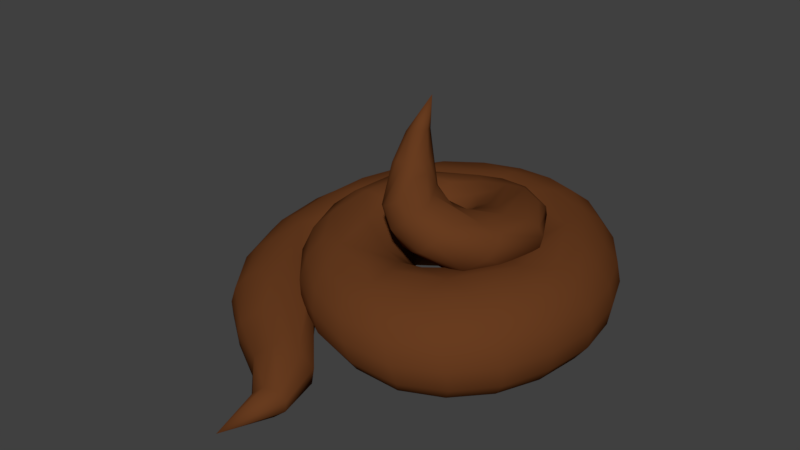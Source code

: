 # Source: Bajj.blend  (saved by Blender 2.79.0; exported with 4.5.12 LTS)
import bpy
from mathutils import Matrix  # noqa: F401  (used for matrix-valued properties, if any)

bpy.ops.wm.read_factory_settings(use_empty=True)
scene = bpy.context.scene
scene.name = 'Scene'

# ---- collections
col_collection_1 = bpy.data.collections.new('Collection 1'); scene.collection.children.link(col_collection_1)

# ---- materials (node trees are filled in below, after node groups)
mat_material = bpy.data.materials.new('Material')
mat_material.alpha_threshold = 0.0
mat_material.roughness = 0.5
mat_material.line_color = (0.0, 0.0, 0.0, 1.0)

# ---- material node trees
mat_material.use_nodes = True; mat_material.node_tree.nodes.clear()
_N = mat_material.node_tree.nodes; _L = mat_material.node_tree.links
n0 = _N.new('ShaderNodeOutputMaterial'); n0.name = 'Material Output'; n0.location = (300, 300)
n1 = _N.new('ShaderNodeBsdfDiffuse'); n1.name = 'Diffuse BSDF'; n1.location = (10, 300)
n1.inputs[0].default_value = (0.1376, 0.04487, 0.01388, 1.0)
_L.new(n1.outputs[0], n0.inputs[0])
n0.is_active_output = True

# ---- world
world_world = bpy.data.worlds.new('World'); scene.world = world_world
world_world.color = (0.05088, 0.05088, 0.05088)
world_world.use_sun_shadow = False
world_world.sun_shadow_jitter_overblur = 0.0
world_world.cycles.sampling_method = 'MANUAL'

# ---- meshes
me_cube = bpy.data.meshes.new('Cube')
me_cube.from_pydata([(-0.1556, -0.1385, 0.8681), (-0.04235, -0.1996, 0.9043), (-0.005045, -0.1688, 0.9153), (0.02214, -0.1089, 0.9117), (-0.005087, -0.03759, 0.9039), (-0.06825, 0.000492, 0.8745), (-0.1345, -0.01271, 0.8425), (0.1609, -0.2778, 0.7858), (0.4337, -0.01512, 0.453), (0.4841, 0.1061, 0.6338), (0.09049, -0.1228, 0.4914), (0.2175, 0.2888, 0.3684), (0.1697, 0.4639, 0.5811), (0.1103, -0.06598, 0.4667), (-0.08977, 0.2198, 0.251), (-0.294, 0.3007, 0.3367), (-0.2849, 0.3868, 0.4481), (-0.1368, 0.4158, 0.5948), (0.02047, 0.3002, 0.6529), (0.04292, 0.1347, 0.5788), (0.02547, 0.04949, 0.4495), (-0.4699, -0.1122, 0.2352), (-0.552, -0.05608, 0.3854), (-0.506, 0.07777, 0.5519), (-0.1002, 0.01369, 0.4475), (-0.2103, -0.2404, 0.1039), (-0.3835, -0.3687, 0.1606), (-0.4558, -0.4672, 0.316), (-0.4859, -0.3396, 0.4885), (-0.2063, -0.03161, 0.5564), (-0.1007, -0.05605, 0.4047), (-0.146, -0.5281, 0.07909), (-0.1256, -0.6986, 0.2239), (-0.1914, -0.6437, 0.4049), (-0.1044, -1.334, 0.05476), (-0.08024, -0.8648, 0.233), (-0.1969, -0.9012, 0.2457), (-0.2748, -0.9493, 0.1692), (-0.2731, -0.9683, 0.07217), (-0.2026, -0.9469, 0.002438), (-0.1079, -0.8926, 0.008464), (-0.0252, -0.8477, 0.07757), (-0.3481, -0.4938, 0.1338), (-0.4426, -0.5736, 0.03293), (-0.6631, -0.7183, 0.1131), (-0.6662, -0.6939, 0.247), (-0.5724, -0.6194, 0.3461), (-0.4759, -0.1637, 0.2727), (-0.601, -0.1617, 0.3887), (-0.7822, -0.172, 0.3941), (-0.9261, -0.194, 0.2753), (-0.9331, -0.2201, 0.1119), (-0.8076, -0.2375, -0.002888), (-0.6278, -0.2189, 0.005568), (-0.4857, -0.182, 0.1222), (-0.4658, 0.07088, 0.1367), (-0.7794, 0.2294, -0.003175), (-0.8799, 0.33, 0.1366), (-0.8548, 0.3487, 0.3242), (-0.7212, 0.2782, 0.4598), (-0.5545, 0.1732, 0.4538), (-0.4472, 0.09253, 0.3177), (-0.4312, 0.3371, 0.5062), (-0.4323, 0.5987, 0.5279), (-0.5124, 0.7503, 0.3789), (-0.5378, 0.7437, 0.1663), (-0.5011, 0.5862, 0.008595), (-0.318, 0.2384, 0.1767), (-0.09515, 0.3531, 0.1928), (-0.2065, 0.7453, 0.02018), (-0.09527, 0.9209, 0.1686), (-0.0717, 0.9203, 0.3826), (-0.05061, 0.7539, 0.5428), (-0.06524, 0.5229, 0.5422), (-0.06709, 0.3619, 0.3925), (0.09551, 0.3636, 0.4055), (0.1224, 0.5224, 0.5545), (0.3005, 0.6879, 0.5465), (0.3778, 0.8354, 0.3787), (0.3591, 0.8512, 0.1588), (0.2607, 0.7201, 0.008023), (0.06777, 0.3662, 0.1992), (0.2132, 0.2504, 0.1911), (0.3418, 0.3348, 0.01933), (0.5282, 0.4574, 0.001426), (0.6748, 0.5197, 0.1466), (0.6836, 0.5, 0.3589), (0.6002, 0.3062, 0.5176), (0.2305, 0.2366, 0.3904), (0.2618, -0.01508, 0.3752), (0.4177, -0.03272, 0.5173), (0.6399, 0.006091, 0.5138), (0.7982, 0.0573, 0.3541), (0.7995, 0.07217, 0.1454), (0.6486, 0.05764, 0.003468), (0.4276, 0.02497, 0.01673), (0.2626, 0.008125, 0.1813), (0.1904, -0.1334, 0.1775), (0.5415, -0.3474, 0.01077), (0.685, -0.4245, 0.1542), (0.6539, -0.442, 0.3579), (0.4742, -0.3927, 0.5087), (0.0353, -0.1839, 0.3518), (0.04684, -0.3394, 0.4913), (0.2642, -0.7137, 0.3578), (0.3381, -0.7117, 0.1643), (0.241, -0.5698, 0.02219), (-0.01051, -0.04646, 1.187), (0.1921, -0.375, 0.6017), (0.04803, -0.3169, 0.562), (0.2987, -0.2686, 0.7311), (-0.0187, -0.1907, 0.5685), (0.1244, -0.2543, 0.08764), (0.2656, 0.1114, 0.3819), (-0.5476, 0.008272, 0.4716), (-0.107, -0.1602, 0.6646), (0.6217, -0.1609, 0.007378), (0.3546, -0.1044, 0.4453), (0.07795, -0.45, 0.511), (0.7657, 0.2868, 0.3542), (0.05412, -0.1587, 0.8607), (0.6104, 0.2649, 0.0009772), (0.3167, 0.7976, 0.06942), (-0.3873, -0.5289, 0.07868), (-0.05183, 0.4776, 0.5158), (0.3433, 0.2073, 0.413), (0.03034, -0.7175, 0.3754), (-0.4856, -0.4164, 0.405), (0.2061, 0.2357, 0.2919), (-0.1616, 0.5067, 0.02663), (-0.7168, -0.4696, 0.009191), (0.06194, 0.1814, 0.2961), (0.236, -0.07556, 0.1798), (-0.7078, -0.4081, 0.3727), (-0.05995, 0.8505, 0.4755), (-0.4893, -0.04503, 0.1251), (-0.7255, 0.5588, 0.1529), (-0.04484, 0.3743, 0.6403), (0.1599, -0.3219, 0.4972), (-0.2009, -0.5585, 0.479), (0.4105, -0.4895, 0.01406), (0.07098, 0.3515, 0.3026), (-0.2839, -0.46, 0.1196), (0.07935, -0.0009718, 0.4532), (0.0652, -0.1689, 0.263), (-0.5985, 0.01704, 0.4191), (0.06412, -0.06646, 0.5999), (0.2436, -0.00207, 0.2794), (-0.438, 0.07572, 0.229), (-0.06308, -0.3006, 0.5026), (0.8177, 0.06598, 0.2488), (-0.3671, 0.2767, 0.5689), (0.417, 0.133, 0.5227), (0.2488, -0.1784, 0.08794), (0.2234, -0.09488, 0.371), (0.2104, 0.1075, 0.6662), (-0.008817, -0.1713, 0.3646), (0.5494, 0.689, 0.3691), (-0.03586, -0.2318, 0.117), (-0.179, -0.1519, 0.5334), (-0.05669, 0.4291, 0.4786), (0.02239, 0.5433, 0.02812), (-0.4737, -0.6164, 0.3477), (-0.5332, 0.7656, 0.2733), (-0.08751, -1.074, 0.1518), (0.2972, 0.1023, 0.3749), (0.08742, -0.1889, 0.1711), (-0.4344, -0.3177, 0.2662), (-0.1021, 0.03073, 0.3033), (-0.5962, 0.4558, 0.4976), (-0.4149, 0.1333, 0.612), (0.3471, 0.3439, 0.5363), (-0.4708, -0.8421, 0.2122), (0.4398, 0.08421, 0.6698), (0.311, -0.5098, 0.5001), (-0.5284, -0.1612, 0.3384), (-0.462, -0.17, 0.1981), (-0.3306, -0.5113, 0.2549), (-0.02497, -1.054, 0.1522), (0.04182, -0.3314, 0.7917), (0.2658, 0.2865, 0.09472), (0.348, 0.7719, 0.4751), (-0.03709, -1.07, 0.02012), (0.3984, -0.1173, 0.01809), (0.7631, 0.3013, 0.1441), (-0.1877, 0.2574, 0.266), (-0.5278, -0.4147, 0.366), (-0.1713, 0.03255, 0.2366), (0.1609, 0.9071, 0.3817), (0.05139, 0.2128, 0.6244), (0.06666, 0.4174, 0.6395), (-0.4753, -0.02384, 0.292), (0.539, 0.04143, -0.00856), (-0.1034, 0.8537, 0.08067), (-0.1622, -0.6908, 0.3152), (-0.1959, -0.07594, 0.1927), (-0.2681, 0.01557, 0.1944), (0.3417, -0.2593, 0.5166), (0.1673, 0.3166, 0.4001), (-0.6271, -0.6595, 0.305), (-0.946, 0.06182, 0.1217), (0.05389, 0.09836, 0.3253), (-0.669, 0.1612, 0.4585), (0.1493, 0.05315, 0.6284), (0.2596, 0.3228, 0.6807), (0.6261, -0.3902, 0.07008), (-0.4431, -0.2524, 0.5527), (0.1963, -0.02463, 0.6802), (-0.4264, 0.4736, 0.5381), (-0.8272, -0.4672, 0.2637), (0.3324, -0.2165, 0.5112), (0.09713, 0.4243, 0.1018), (0.01407, -1.052, 0.06154), (0.3134, -0.731, 0.2615), (-0.125, -0.2057, 0.6976), (0.6133, 0.4957, 0.06042), (0.5881, -0.2113, 0.5112), (-0.5341, -0.14, 0.5237), (0.2179, -0.4627, 0.003041), (-0.1015, -0.09439, 0.7043), (0.3254, -0.02796, 0.4574), (-0.7796, 0.06274, 0.4238), (-0.005934, 0.3728, 0.1973), (0.1243, 0.4456, 0.4457), (0.1441, 0.3258, 0.1966), (0.09539, -0.216, 0.4914), (-0.2425, 0.6982, 0.5399), (-0.3254, 0.8622, 0.1697), (-0.1285, -0.04271, 0.2604), (-0.4736, 0.6877, 0.4669), (-0.0965, 0.2152, 0.6426), (0.1974, -0.6516, 0.4392), (-0.2893, 0.1849, 0.6493), (-0.5292, 0.08709, 0.05472), (-0.6614, 0.4244, -8.161e-05), (-0.6226, -0.7044, 0.0586), (-0.5424, -0.7009, 0.02075), (0.09385, -0.3612, 0.02941), (0.4365, 0.5695, 0.5353), (0.02584, -0.053, 0.7444), (-0.1364, -1.093, 0.1114), (0.4999, 0.1217, 0.5841), (-0.3951, 0.1714, 0.3469), (-0.3126, -0.6071, 0.2695), (-0.01368, -0.1669, 0.197), (0.02996, 0.05576, 0.3834), (0.5745, -0.425, 0.4453), (-0.7042, -0.2976, -0.01107), (0.2089, -0.1995, 0.4478), (0.7593, -0.2037, 0.3566), (-0.8818, -0.2313, 0.04624), (-0.3649, -0.0326, 0.1964), (-0.04319, -0.3387, 0.7398), (0.003039, -0.1314, 0.5818), (-0.8262, -4.081e-05, -0.004243), (0.08053, -0.5704, 0.4976), (0.6262, 0.4624, 0.4526), (-0.2653, 0.2629, 0.3791), (0.004557, -0.1561, 0.2758), (-0.3406, -0.2543, 0.1366), (0.4041, 0.1871, 0.01759), (0.7323, 0.036, 0.4464), (0.08371, 0.7636, 0.01433), (-0.4674, -0.6648, 0.01574), (0.289, 0.2583, 0.4727), (-0.4183, 0.1534, 0.156), (-0.7, 0.5721, 0.3544), (-0.03802, -0.2203, 0.4434), (-0.2986, -0.04385, 0.5975), (0.3695, -0.005088, 0.7036), (-0.7959, 0.3208, 0.4034), (0.02901, 0.08005, 0.5198), (0.07012, 0.2814, 0.3087), (0.2971, -0.6523, 0.08153), (-0.1358, -0.6291, 0.1409), (-0.3351, -0.4811, 0.1953), (0.1348, -0.1653, 0.3594), (0.1338, 0.2379, 0.6585), (0.1694, -0.06802, 0.4168), (0.2106, -0.22, 0.462), (0.4793, -0.6159, 0.3555), (0.2413, 0.5889, 0.5701), (-0.1042, 0.3332, 0.2911), (-0.04404, -0.03775, 0.7559), (-0.1712, -0.06698, 0.8507), (0.08508, -0.05213, 0.5288), (0.475, -0.2463, -0.003852), (0.1335, 0.745, 0.5464), (0.3724, 0.336, 0.615), (0.1418, 0.4731, 0.5162), (0.2413, -0.005447, 0.3831), (0.6895, -0.4387, 0.2557), (0.106, -0.739, 0.1882), (0.737, 0.0696, 0.06133), (-0.3181, 0.2117, 0.2748), (-0.3643, -0.5145, 0.4454), (-0.04862, 0.1528, 0.5984), (0.01731, -1.046, 0.1137), (-0.2773, -0.1056, 0.1619), (0.07577, -0.1171, 0.8013), (0.536, 0.7065, 0.1522), (-0.8432, 0.284, 0.05758), (0.007722, -0.3446, 0.7694), (-0.1403, -1.102, 0.05557), (-0.4129, 0.09595, 0.2715), (-0.8277, -0.4951, 0.115), (-0.3922, -0.05972, 0.6101), (0.1787, 0.5001, 0.02385), (-0.864, -0.1823, 0.3449), (0.4974, 0.09543, 0.5236), (-0.6909, -0.2141, 0.4015), (-0.1091, -0.2642, 0.6989), (0.1199, -0.03802, 0.6419), (0.7697, -0.1851, 0.1499), (-0.5578, -0.4014, 0.02017), (-0.2228, 0.4142, 0.5253), (-0.09918, 0.4337, 0.4121), (0.04213, -0.5765, 0.04546), (0.1396, 0.9148, 0.1645), (-0.09144, -0.4033, 0.5252), (-0.4132, -0.4535, 0.2306), (-0.08416, 0.9403, 0.2749), (-0.4789, 0.3242, 0.005325), (-0.492, 0.1269, 0.3949), (0.4372, -0.1318, 0.6739), (0.2557, 0.1311, 0.1854), (0.3316, 0.01428, 0.08852), (0.6965, 0.5176, 0.2518), (0.09162, 0.4343, 0.4905), (0.03631, -0.2476, 0.4317), (0.08924, 0.07489, 0.5742), (-0.1598, 0.4009, 0.09614), (0.3794, 0.8586, 0.2678), (-0.6299, 0.05095, -0.004475), (-0.4409, -0.2391, 0.1975), (0.535, -0.6004, 0.1566), (-0.9284, 0.08679, 0.2967), (0.3067, -0.2736, 0.01871), (0.1678, -0.1254, 0.2728), (0.1026, -0.000603, 0.5791), (0.05174, -0.07704, 0.7784), (-0.1159, -0.09906, 1.003), (-0.8807, 0.3497, 0.2291), (0.2027, 0.4155, 0.637), (-0.2015, -0.3829, 0.07598), (0.02276, 0.3783, 0.401), (-0.6756, -0.7132, 0.1811), (-0.4399, -0.3328, 0.1301), (-0.4685, -0.8611, 0.09714), (-0.1816, 0.05366, 0.5861), (-0.03474, 0.05477, 0.4592), (-0.3761, 0.2745, 0.08189), (-0.5225, 0.6769, 0.07475), (-0.1006, -1.091, 0.01523), (-0.4629, 0.185, 0.4106), (-0.08358, -0.3058, 0.7235), (0.4102, 0.605, 0.003518), (-0.299, 0.8621, 0.3845), (-0.9475, -0.2082, 0.1933), (-0.225, -0.4317, 0.5342), (-0.1993, -0.6687, 0.1152), (-0.01477, -0.8424, 0.1574), (-0.009182, -0.08065, 1.031), (-0.1306, -0.05726, 0.9929), (-0.03275, -0.1165, 1.03), (-0.1158, -0.0241, 0.9933), (-0.07709, -0.1244, 1.018), (-0.07125, -0.01637, 1.005), (-0.02356, -0.03861, 1.022), (0.01965, -0.08733, 0.6249), (0.1193, -0.07191, 0.6949), (0.2086, -0.1586, 0.7478), (-0.03949, -0.3079, 0.6215), (-0.0242, -0.2599, 0.5817), (0.06546, -0.06822, 0.6586), (0.2896, -0.3215, 0.7068), (0.2542, -0.3714, 0.6642), (0.1268, -0.355, 0.5777), (0.03395, -0.3794, 0.6625), (0.1203, -0.3827, 0.7266), (0.1462, -0.3345, 0.7703), (0.1243, -0.205, 0.7984), (0.1347, -0.1018, 0.7356), (-0.009847, -0.6405, 0.4533), (0.07634, -0.6712, 0.1055), (0.0723, -0.7488, 0.2824), (0.01798, -0.4618, 0.02772), (0.4011, -0.5763, 0.44), (0.3351, -0.3678, 0.5227), (0.5244, -0.6205, 0.2561), (0.121, -0.2381, 0.4376), (0.4829, -0.5534, 0.07314), (0.3029, -0.0941, 0.08821), (0.784, -0.1958, 0.2523), (0.524, -0.08556, 0.5328), (0.7109, -0.1765, 0.06639), (0.6873, -0.211, 0.4465), (0.2134, -0.0771, 0.2765), (0.2785, -0.1293, 0.4534), (0.4701, 0.3578, 0.5456), (0.3293, 0.1159, 0.4635), (0.6991, 0.2884, 0.05915), (0.7043, 0.2574, 0.4471), (0.4805, 0.3198, -0.009588), (0.3175, 0.1537, 0.09105), (0.2424, 0.1186, 0.2851), (0.7831, 0.2982, 0.2482), (0.4817, 0.6685, 0.06389), (0.2487, 0.5975, -0.005353), (0.143, 0.3092, 0.2989), (0.1854, 0.3737, 0.09909), (0.2158, 0.3565, 0.4852), (0.5036, 0.6376, 0.4645), (0.5576, 0.7091, 0.2597), (0.1549, 0.9303, 0.2722), (0.005931, 0.4368, 0.1024), (0.114, 0.8528, 0.07576), (0.1522, 0.8384, 0.4764), (-0.0429, 0.6637, 0.005041), (0.003971, 0.3602, 0.2999), (-0.02826, 0.6538, 0.564), (-0.2722, 0.7937, 0.4758), (-0.3211, 0.7949, 0.08086), (-0.423, 0.5119, -0.006794), (-0.2339, 0.3511, 0.4699), (-0.3167, 0.8816, 0.2765), (-0.7027, 0.5015, 0.06387), (-0.4698, 0.1927, 0.06702), (-0.3919, 0.1513, 0.2532), (-0.699, 0.1882, -0.02184), (-0.7206, 0.5829, 0.2549), (-0.6544, 0.5239, 0.4378), (-0.425, 0.2233, 0.4295), (-0.463, -0.03513, 0.2089), (-0.8639, 0.07915, 0.3714), (-0.8972, 0.03425, 0.04809), (-0.9559, 0.07856, 0.2079), (-0.5273, -0.005668, 0.3635), (-0.5532, -0.1449, 0.05569), (-0.777, -0.4402, 0.3273), (-0.8419, -0.486, 0.1874), (-0.4654, -0.3742, 0.3205), (-0.4208, -0.3191, 0.199), (-0.7799, -0.491, 0.05207), (-0.4896, -0.362, 0.06968), (-0.4757, -0.8596, 0.1529), (-0.1884, -0.6612, 0.1678), (-0.2868, -0.7014, 0.0369), (-0.3851, -0.8034, 0.2835), (-0.4326, -0.8458, 0.04826), (-0.08747, -0.06789, 0.3204), (-0.1457, -0.04602, 0.4865), (-0.2469, -0.2219, 0.5607), (-0.3479, -0.421, 0.5136), (-0.3481, -0.5785, 0.3591), (-0.2952, -0.5558, 0.1855), (-0.09679, 0.001187, 0.3684), (-0.1296, 0.04156, 0.5255), (-0.4694, -0.05922, 0.5853), (-0.5534, -0.217, 0.4415), (-0.5275, -0.2965, 0.3285), (-0.03794, 0.04955, 0.3821), (-0.03491, 0.09404, 0.5336), (-0.2618, 0.2945, 0.624), (-0.434, 0.2358, 0.4929), (-0.3022, 0.1168, 0.2253), (0.1107, 0.01557, 0.3935), (0.07314, 0.02468, 0.5139), (0.1208, 0.1456, 0.6189), (0.1552, 0.3245, 0.6689), (0.004863, 0.4619, 0.5849), (-0.0278, 0.3552, 0.3343), (0.2995, 0.03972, 0.6954), (0.3652, 0.2801, 0.6614), (0.3632, 0.3633, 0.5567), (0.353, 0.3535, 0.4917), (0.2248, -0.08732, 0.7156), (0.3576, -0.1602, 0.7127), (0.4501, -0.164, 0.6361), (0.4351, -0.2097, 0.5831), (0.2737, -0.2613, 0.4993), (0.03387, -0.2246, 0.857), (-0.08522, -0.2018, 0.8996), (-0.1185, -0.1936, 0.8811), (-0.06792, -0.04731, 0.7411)], [], [(107, 341, 366), (107, 366, 364), (107, 364, 362), (107, 362, 368), (107, 368, 367), (107, 367, 365), (107, 365, 363), (107, 363, 341), (245, 201, 466), (456, 168, 461), (268, 29, 349), (450, 228, 456), (258, 244, 450), (37, 38, 240), (39, 40, 353), (361, 35, 297), (35, 36, 178), (36, 37, 164), (38, 39, 303), (40, 41, 182), (41, 361, 212), (236, 39, 449), (447, 40, 263), (348, 38, 445), (331, 67, 351), (282, 257, 294), (218, 337, 286), (276, 338, 144), (386, 237, 218), (255, 118, 319), (378, 252, 355), (302, 379, 179), (381, 371, 299), (371, 476, 382), (253, 115, 219), (111, 373, 115), (25, 158, 237), (388, 210, 138), (106, 218, 140), (237, 112, 337), (98, 286, 116), (394, 90, 210), (210, 398, 248), (399, 171, 152), (121, 403, 84), (408, 80, 356), (171, 411, 264), (418, 69, 262), (75, 328, 345), (76, 420, 73), (68, 282, 67), (69, 422, 193), (423, 66, 69), (129, 423, 418), (160, 73, 424), (429, 56, 234), (322, 429, 423), (424, 62, 432), (60, 202, 145), (438, 53, 333), (429, 254, 56), (247, 130, 52), (167, 441, 177), (48, 310, 186), (186, 162, 35), (177, 35, 361), (275, 177, 446), (123, 447, 43), (236, 449, 235), (212, 297, 34), (212, 361, 297), (182, 212, 34), (182, 41, 212), (303, 353, 34), (303, 39, 353), (164, 240, 34), (164, 37, 240), (178, 164, 34), (178, 36, 164), (297, 178, 34), (297, 35, 178), (353, 182, 34), (353, 40, 182), (240, 303, 34), (240, 38, 303), (159, 451, 29), (359, 319, 452), (158, 25, 195), (349, 457, 296), (21, 460, 22), (25, 259, 298), (296, 457, 462), (469, 277, 155), (223, 316, 289), (13, 278, 10), (285, 10, 253), (472, 155, 207), (204, 469, 472), (10, 225, 111), (476, 207, 370), (269, 472, 476), (477, 269, 371), (6, 219, 284), (283, 6, 5), (179, 380, 481), (341, 363, 0), (363, 284, 0), (363, 365, 284), (365, 6, 284), (365, 5, 6), (365, 367, 5), (367, 4, 5), (367, 368, 4), (368, 3, 4), (368, 362, 3), (362, 2, 3), (362, 364, 2), (364, 1, 2), (364, 366, 1), (366, 482, 1), (366, 341, 483, 482), (341, 0, 483), (197, 480, 117, 8), (120, 381, 299), (324, 478, 241, 9), (12, 288, 474, 289), (477, 173, 269), (476, 472, 207), (253, 10, 111), (165, 11, 125), (316, 471, 185, 15), (473, 343, 204), (472, 469, 155), (285, 13, 10), (131, 14, 272), (16, 124, 316, 15), (17, 190, 470, 315), (18, 277, 469, 137), (19, 330, 468, 189), (20, 143, 467, 271), (304, 465, 251, 21), (22, 354, 304, 21), (23, 151, 464, 114), (350, 462, 457, 24), (463, 170, 232), (28, 217, 459, 127), (195, 25, 298), (259, 26, 334), (460, 320, 27), (24, 457, 451, 30), (458, 206, 306), (32, 243, 455, 274), (344, 31, 142), (33, 295, 454, 194), (149, 159, 452, 319), (453, 139, 359), (30, 451, 267, 156), (123, 444, 347, 42), (448, 172, 37), (447, 360, 41), (446, 177, 361), (162, 448, 36), (235, 443, 130, 236), (177, 275, 442, 167), (46, 162, 310, 133), (346, 440, 305, 44), (45, 199, 439, 209), (263, 247, 314, 43), (247, 429, 333, 53), (48, 175, 437, 145), (438, 135, 54), (358, 436, 200, 51), (250, 435, 254, 52), (308, 434, 336, 50), (49, 310, 202, 221), (47, 176, 433, 191), (60, 323, 432, 62), (270, 431, 266, 58), (342, 430, 136, 57), (61, 148, 428, 242), (322, 333, 429), (55, 233, 427, 265), (301, 426, 234, 56), (59, 202, 208, 169), (163, 425, 227, 65), (63, 208, 420, 226), (352, 422, 69, 66), (424, 73, 62), (129, 322, 423), (229, 421, 357, 64), (74, 282, 419, 345), (420, 287, 72), (73, 160, 328, 76), (134, 417, 188, 71), (161, 129, 418), (193, 416, 262, 69), (331, 415, 222, 68), (321, 414, 318, 70), (332, 413, 300, 79), (181, 412, 157, 78), (328, 411, 171, 76), (211, 410, 224, 81), (75, 141, 409, 198), (281, 399, 238, 77), (122, 407, 356, 80), (327, 406, 184, 85), (88, 128, 405, 113), (82, 180, 404, 325), (256, 402, 119, 86), (403, 260, 83), (215, 401, 121, 84), (264, 400, 152, 171), (220, 398, 210, 90), (89, 147, 397, 154), (261, 396, 249, 92), (94, 293, 395, 116), (150, 393, 313, 93), (216, 91, 394), (95, 192, 286, 183), (96, 326, 392, 132), (97, 153, 112, 166), (98, 205, 391, 140), (248, 390, 138, 210), (291, 389, 335, 99), (246, 387, 280, 100), (174, 101, 388), (102, 144, 258, 156), (166, 112, 158, 244), (213, 385, 292, 105), (106, 273, 384, 317), (231, 383, 126, 104), (329, 267, 149, 103), (110, 7, 380, 375), (373, 109, 372), (253, 111, 115), (382, 476, 370), (381, 477, 371), (355, 311, 372, 378), (7, 120, 481, 380), (377, 108, 378), (378, 372, 109, 377), (302, 252, 378, 379), (379, 378, 108, 376), (380, 379, 376, 375), (179, 379, 380), (477, 381, 7, 110), (370, 239, 340, 382), (382, 340, 299, 371), (6, 283, 484), (374, 283, 239, 370), (219, 6, 484), (311, 214, 373, 372), (329, 102, 156, 267), (115, 373, 214), (103, 149, 319, 118), (255, 359, 139, 383), (359, 255, 319), (383, 231, 255), (383, 139, 33, 126), (273, 105, 292, 384), (384, 292, 32, 274), (317, 384, 274, 31), (104, 126, 385, 213), (126, 33, 194, 385), (385, 194, 32, 292), (218, 106, 317, 386), (386, 317, 31, 344), (237, 386, 344, 25), (144, 166, 244, 258), (237, 158, 112), (101, 174, 387, 246), (174, 255, 231, 387), (387, 231, 104, 280), (138, 103, 118, 388), (388, 118, 255, 174), (100, 280, 389, 291), (280, 104, 213, 389), (389, 213, 105, 335), (338, 97, 166, 144), (276, 102, 329, 390), (144, 102, 276), (390, 248, 276), (390, 329, 103, 138), (205, 99, 335, 391), (391, 335, 105, 273), (140, 391, 273, 106), (286, 98, 140, 218), (326, 95, 183, 392), (218, 237, 337), (337, 112, 153), (392, 183, 337, 153), (132, 392, 153, 97), (192, 94, 116, 286), (92, 249, 393, 150), (286, 337, 183), (249, 100, 291, 393), (393, 291, 99, 313), (394, 388, 101, 216), (388, 394, 210), (293, 93, 313, 395), (395, 313, 99, 205), (116, 395, 205, 98), (91, 216, 396, 261), (216, 101, 246, 396), (396, 246, 100, 249), (147, 96, 132, 397), (397, 132, 97, 338), (154, 397, 338, 276), (89, 154, 398, 220), (154, 276, 248, 398), (152, 90, 394, 399), (399, 394, 91, 87), (88, 113, 400, 264), (113, 89, 220, 400), (400, 220, 90, 152), (85, 184, 401, 215), (184, 93, 293, 401), (121, 401, 293, 94), (87, 91, 261, 402), (402, 256, 87), (402, 261, 92, 119), (403, 121, 94, 192), (260, 403, 192, 95), (180, 83, 260, 404), (404, 260, 95, 326), (325, 404, 326, 96), (128, 82, 325, 405), (405, 325, 96, 147), (113, 405, 147, 89), (86, 119, 406, 327), (119, 92, 150, 406), (406, 150, 93, 184), (79, 300, 407, 122), (300, 85, 215, 407), (407, 215, 84, 356), (76, 171, 399, 281), (356, 84, 403, 408), (87, 238, 399), (408, 403, 83, 307), (141, 81, 224, 409), (409, 224, 82, 128), (198, 409, 128, 88), (410, 307, 83, 180), (410, 211, 307), (224, 410, 180, 82), (328, 75, 198, 411), (411, 198, 88, 264), (77, 238, 412, 181), (238, 87, 256, 412), (412, 256, 86, 157), (78, 157, 413, 332), (157, 86, 327, 413), (413, 327, 85, 300), (71, 188, 414, 321), (188, 78, 332, 414), (414, 332, 79, 318), (129, 161, 415, 331), (161, 307, 211, 415), (415, 211, 81, 222), (70, 318, 416, 193), (318, 79, 122, 416), (416, 122, 80, 262), (72, 287, 417, 134), (417, 287, 77, 181), (417, 181, 78, 188), (262, 80, 408, 418), (418, 408, 307, 161), (160, 74, 345, 328), (282, 68, 222, 419), (419, 222, 81, 141), (345, 419, 141, 75), (287, 420, 281, 77), (76, 281, 420), (229, 63, 226, 421), (421, 226, 72, 134), (421, 134, 71, 357), (65, 227, 422, 352), (67, 282, 294), (282, 74, 257), (227, 70, 193, 422), (322, 129, 331, 351), (424, 257, 74, 160), (68, 67, 331), (418, 423, 69), (208, 62, 73, 420), (64, 357, 425, 163), (420, 72, 226), (357, 71, 321, 425), (425, 321, 70, 227), (202, 60, 62, 208), (57, 136, 426, 301), (208, 63, 169), (136, 65, 352, 426), (426, 352, 66, 234), (333, 322, 427, 233), (265, 427, 351, 67), (351, 427, 322), (148, 55, 265, 428), (428, 265, 67, 294), (242, 428, 294, 257), (234, 66, 423, 429), (58, 266, 430, 342), (266, 64, 163, 430), (430, 163, 65, 136), (59, 169, 431, 270), (431, 169, 63, 229), (431, 229, 64, 266), (323, 61, 242, 432), (432, 242, 257, 424), (176, 54, 135, 433), (433, 135, 55, 148), (191, 433, 148, 61), (310, 48, 145, 202), (49, 221, 434, 308), (202, 59, 221), (221, 59, 270, 434), (434, 270, 58, 336), (51, 200, 435, 250), (200, 57, 301, 435), (435, 301, 56, 254), (50, 336, 436, 358), (336, 58, 342, 436), (436, 342, 57, 200), (175, 47, 191, 437), (437, 191, 61, 323), (145, 437, 323, 60), (135, 438, 233, 55), (233, 438, 333), (52, 254, 429, 247), (236, 130, 247, 263), (199, 46, 133, 439), (53, 314, 247), (439, 133, 49, 308), (209, 439, 308, 50), (45, 209, 440, 346), (209, 50, 358, 440), (440, 358, 51, 305), (441, 167, 47, 175), (186, 441, 175, 48), (275, 42, 347, 442), (186, 310, 162), (310, 49, 133), (442, 347, 54, 176), (167, 442, 176, 47), (44, 305, 443, 235), (305, 51, 250, 443), (443, 250, 52, 130), (43, 314, 444, 123), (314, 53, 438, 444), (444, 438, 54, 347), (37, 172, 445, 38), (172, 45, 346, 445), (445, 346, 44, 348), (39, 236, 263, 40), (35, 162, 36), (162, 46, 448), (41, 360, 446, 361), (43, 447, 263), (177, 441, 35), (441, 186, 35), (446, 360, 42, 275), (360, 447, 123, 42), (447, 41, 40), (172, 448, 199, 45), (448, 37, 36), (46, 199, 448), (38, 348, 449, 39), (348, 44, 235, 449), (450, 30, 156, 258), (450, 244, 228), (267, 451, 159, 149), (159, 29, 268, 452), (452, 268, 306, 359), (359, 306, 206, 453), (453, 206, 28, 295), (139, 453, 295, 33), (295, 28, 127, 454), (454, 127, 27, 243), (194, 454, 243, 32), (243, 27, 320, 455), (320, 26, 142, 455), (455, 142, 31, 274), (26, 259, 344, 142), (195, 228, 244, 158), (25, 344, 259), (456, 24, 30, 450), (456, 228, 168), (457, 349, 29, 451), (349, 296, 230, 268), (268, 230, 232, 306), (306, 232, 170, 458), (458, 170, 23, 217), (206, 458, 217, 28), (217, 23, 114, 459), (459, 114, 22, 460), (127, 459, 460, 27), (460, 334, 26, 320), (334, 460, 21), (21, 251, 259, 334), (251, 196, 298, 259), (196, 187, 195, 298), (187, 168, 228, 195), (201, 245, 461, 168), (245, 20, 350, 461), (461, 350, 24, 456), (350, 20, 271, 462), (462, 271, 19, 296), (296, 19, 189, 230), (230, 189, 18, 232), (232, 18, 137, 463), (463, 137, 17, 151), (170, 463, 151, 23), (151, 17, 315, 464), (464, 315, 16, 354), (114, 464, 354, 22), (354, 16, 15, 304), (15, 185, 465, 304), (185, 14, 196, 465), (14, 131, 187, 196), (196, 251, 465), (131, 201, 168, 187), (290, 278, 466, 201), (278, 13, 143, 466), (466, 143, 20, 245), (143, 13, 285, 467), (467, 285, 339, 330), (271, 467, 330, 19), (330, 339, 203, 468), (468, 203, 155, 277), (189, 468, 277, 18), (137, 469, 190, 17), (204, 190, 469), (190, 204, 343, 470), (470, 343, 12, 124), (315, 470, 124, 16), (124, 12, 289, 316), (223, 11, 272, 471), (471, 316, 223), (471, 272, 14, 185), (11, 165, 131, 272), (165, 290, 201, 131), (279, 225, 278, 290), (285, 253, 146, 339), (10, 278, 225), (339, 146, 312, 203), (203, 312, 207, 155), (204, 269, 173, 473), (269, 204, 472), (473, 173, 9, 288), (343, 473, 288, 12), (9, 241, 474, 288), (241, 309, 475, 474), (289, 474, 475, 223), (309, 8, 125, 475), (475, 125, 11, 223), (8, 117, 165, 125), (117, 279, 290, 165), (109, 373, 225, 279), (146, 369, 374, 312), (111, 225, 373), (369, 146, 253), (312, 374, 370, 207), (173, 477, 324, 9), (371, 269, 476), (110, 324, 477), (110, 375, 478, 324), (375, 376, 479, 478), (478, 479, 309, 241), (376, 108, 197, 479), (479, 197, 8, 309), (108, 377, 480, 197), (377, 109, 279, 480), (214, 0, 284, 115), (279, 117, 480), (214, 311, 0), (5, 4, 340, 239), (219, 115, 284), (5, 239, 283), (299, 4, 3, 120), (4, 299, 340), (120, 3, 2, 481), (120, 7, 381), (2, 1, 302, 179), (2, 179, 481), (1, 252, 302), (355, 252, 1), (0, 311, 355), (1, 482, 355), (482, 483, 355), (483, 0, 355), (484, 283, 374, 369), (484, 369, 253, 219)])
me_cube.polygons.foreach_set('use_smooth', [True] * 592)
_uv = me_cube.uv_layers.new(name='UVMap')
_uv.uv.foreach_set('vector', [0.9999, 0.193, 0.9632, 0.2377, 0.9556, 0.2285, 0.9999, 0.193, 0.9556, 0.2285, 0.9496, 0.2174, 0.9999, 0.193, 0.9496, 0.2174, 0.9461, 0.205, 0.9999, 0.193, 0.9461, 0.205, 0.9454, 0.193, 0.9999, 0.193, 0.9454, 0.193, 0.9466, 0.1821, 0.9999, 0.193, 0.9466, 0.1821, 0.9487, 0.172, 0.9999, 0.193, 0.9487, 0.172, 0.9527, 0.1622, 0.9999, 0.193, 0.9527, 0.1622, 0.9593, 0.153, 0.685, 0.05403, 0.6807, 0.02246, 0.7179, 0.04041, 0.6429, 0.06509, 0.6379, 0.03866, 0.6665, 0.06186, 0.6503, 0.1686, 0.6514, 0.1462, 0.6666, 0.1506, 0.6224, 0.05203, 0.6224, 0.03003, 0.6429, 0.06509, 0.5877, 0.05133, 0.5861, 0.02317, 0.6224, 0.05203, 0.08878, 0.1219, 0.08126, 0.1391, 0.04443, 0.117, 0.0662, 0.1532, 0.04832, 0.1663, 0.03282, 0.1326, 0.06452, 0.06566, 0.07767, 0.0818, 0.03379, 0.09005, 0.07767, 0.0818, 0.08789, 0.1008, 0.03992, 0.09735, 0.08789, 0.1008, 0.08878, 0.1219, 0.04413, 0.1065, 0.08126, 0.1391, 0.0662, 0.1532, 0.04046, 0.1258, 0.04832, 0.1663, 0.02839, 0.1844, 0.02348, 0.1395, 0.05378, 0.05527, 0.06452, 0.06566, 0.02692, 0.08341, 0.1266, 0.171, 0.0662, 0.1532, 0.1053, 0.1545, 0.08335, 0.1871, 0.04832, 0.1663, 0.1188, 0.1837, 0.1113, 0.1458, 0.08126, 0.1391, 0.1151, 0.1366, 0.331, 0.283, 0.2707, 0.3049, 0.273, 0.2735, 0.3756, 0.03154, 0.3259, 0.05583, 0.3055, 0.02993, 0.5488, 0.2486, 0.5247, 0.2624, 0.5124, 0.2461, 0.5576, 0.07465, 0.5466, 0.04779, 0.5751, 0.04667, 0.569, 0.2531, 0.5547, 0.2641, 0.5488, 0.2486, 0.5784, 0.1791, 0.5781, 0.1591, 0.5974, 0.1622, 0.8403, 0.313, 0.8598, 0.299, 0.8693, 0.3106, 0.8551, 0.2865, 0.8331, 0.2862, 0.8517, 0.2732, 0.8407, 0.2314, 0.8165, 0.2282, 0.8521, 0.2085, 0.8165, 0.2282, 0.8016, 0.2112, 0.8242, 0.2007, 0.8057, 0.09611, 0.846, 0.09034, 0.8533, 0.1158, 0.8142, 0.06805, 0.8303, 0.05301, 0.846, 0.09034, 0.5964, 0.2709, 0.5712, 0.2969, 0.5547, 0.2641, 0.5444, 0.1512, 0.5309, 0.1297, 0.5623, 0.1358, 0.5547, 0.2348, 0.5488, 0.2486, 0.5376, 0.2327, 0.5547, 0.2641, 0.5451, 0.2918, 0.5247, 0.2624, 0.5205, 0.2306, 0.5124, 0.2461, 0.4984, 0.2294, 0.5035, 0.1433, 0.5015, 0.1242, 0.5309, 0.1297, 0.5309, 0.1297, 0.5276, 0.09996, 0.5451, 0.1031, 0.4463, 0.1357, 0.4386, 0.116, 0.4735, 0.1203, 0.4549, 0.226, 0.4413, 0.2429, 0.4335, 0.2239, 0.395, 0.2365, 0.3921, 0.2175, 0.4128, 0.2207, 0.4386, 0.116, 0.4264, 0.08948, 0.4463, 0.08978, 0.3563, 0.2336, 0.3378, 0.2131, 0.3709, 0.2161, 0.406, 0.06387, 0.3996, 0.08787, 0.3949, 0.06131, 0.3978, 0.113, 0.3723, 0.1266, 0.373, 0.1089, 0.382, 0.004657, 0.3756, 0.03154, 0.3085, 0.004785, 0.3378, 0.2131, 0.3283, 0.1993, 0.3523, 0.2027, 0.2989, 0.2269, 0.2991, 0.2082, 0.3378, 0.2131, 0.3357, 0.2504, 0.2989, 0.2269, 0.3563, 0.2336, 0.3797, 0.08407, 0.373, 0.1089, 0.3384, 0.0794, 0.2462, 0.2155, 0.2493, 0.1984, 0.2742, 0.2033, 0.274, 0.241, 0.2462, 0.2155, 0.2989, 0.2269, 0.3384, 0.0794, 0.3075, 0.09714, 0.2966, 0.0737, 0.2785, 0.09391, 0.2647, 0.1093, 0.2497, 0.08889, 0.19, 0.2459, 0.1872, 0.2202, 0.2292, 0.2292, 0.2462, 0.2155, 0.2235, 0.1944, 0.2493, 0.1984, 0.183, 0.2027, 0.1652, 0.1817, 0.1977, 0.1905, 0.1846, 0.04923, 0.1789, 0.06691, 0.1465, 0.05534, 0.2209, 0.08388, 0.2126, 0.1002, 0.1787, 0.08334, 0.1787, 0.08334, 0.1474, 0.09574, 0.07767, 0.0818, 0.1465, 0.05534, 0.07767, 0.0818, 0.06452, 0.06566, 0.1468, 0.04049, 0.1465, 0.05534, 0.1037, 0.0512, 0.117, 0.2205, 0.08335, 0.1871, 0.1229, 0.2014, 0.1266, 0.171, 0.1053, 0.1545, 0.1373, 0.1622, 0.02692, 0.08341, 0.03379, 0.09005, 6.025e-05, 0.1115, 0.02692, 0.08341, 0.06452, 0.06566, 0.03379, 0.09005, 0.02348, 0.1395, 0.01336, 0.1488, 6.025e-05, 0.1115, 0.02348, 0.1395, 0.02839, 0.1844, 0.01336, 0.1488, 0.04046, 0.1258, 0.03282, 0.1326, 6.025e-05, 0.1115, 0.04046, 0.1258, 0.0662, 0.1532, 0.03282, 0.1326, 0.04413, 0.1065, 0.04443, 0.117, 6.025e-05, 0.1115, 0.04413, 0.1065, 0.08878, 0.1219, 0.04443, 0.117, 0.03992, 0.09735, 0.04413, 0.1065, 6.025e-05, 0.1115, 0.03992, 0.09735, 0.08789, 0.1008, 0.04413, 0.1065, 0.03379, 0.09005, 0.03992, 0.09735, 6.025e-05, 0.1115, 0.03379, 0.09005, 0.07767, 0.0818, 0.03992, 0.09735, 0.03282, 0.1326, 0.02348, 0.1395, 6.025e-05, 0.1115, 0.03282, 0.1326, 0.04832, 0.1663, 0.02348, 0.1395, 0.04443, 0.117, 0.04046, 0.1258, 6.025e-05, 0.1115, 0.04443, 0.117, 0.08126, 0.1391, 0.04046, 0.1258, 0.6297, 0.1453, 0.6409, 0.1128, 0.6514, 0.1462, 0.6092, 0.1838, 0.5974, 0.1622, 0.6265, 0.1656, 0.5712, 0.2969, 0.5964, 0.2709, 0.6103, 0.3022, 0.6666, 0.1506, 0.6605, 0.1208, 0.7004, 0.1513, 0.6428, 0.2515, 0.637, 0.2347, 0.6529, 0.2359, 0.5964, 0.2709, 0.6133, 0.259, 0.6175, 0.2764, 0.7004, 0.1513, 0.6605, 0.1208, 0.6911, 0.1209, 0.7345, 0.2129, 0.7365, 0.1963, 0.7617, 0.1919, 0.731, 0.2788, 0.709, 0.2679, 0.7328, 0.2653, 0.7582, 0.0535, 0.7547, 0.02762, 0.7754, 0.05762, 0.7694, 0.09064, 0.7754, 0.05762, 0.8057, 0.09611, 0.7755, 0.2173, 0.7617, 0.1919, 0.7873, 0.1931, 0.7456, 0.2314, 0.7345, 0.2129, 0.7755, 0.2173, 0.7754, 0.05762, 0.7965, 0.03817, 0.8142, 0.06805, 0.8016, 0.2112, 0.7873, 0.1931, 0.8114, 0.1837, 0.7804, 0.2383, 0.7755, 0.2173, 0.8016, 0.2112, 0.7965, 0.2499, 0.7804, 0.2383, 0.8165, 0.2282, 0.896, 0.1504, 0.8533, 0.1158, 0.9048, 0.1331, 0.8589, 0.154, 0.896, 0.1504, 0.8936, 0.1697, 0.8517, 0.2732, 0.8331, 0.2665, 0.8727, 0.2444, 0.9593, 0.153, 0.9527, 0.1622, 0.917, 0.1153, 0.9527, 0.1622, 0.9048, 0.1331, 0.917, 0.1153, 0.9527, 0.1622, 0.9487, 0.172, 0.9048, 0.1331, 0.9487, 0.172, 0.896, 0.1504, 0.9048, 0.1331, 0.9487, 0.172, 0.8936, 0.1697, 0.896, 0.1504, 0.9487, 0.172, 0.9466, 0.1821, 0.8936, 0.1697, 0.9466, 0.1821, 0.8912, 0.19, 0.8936, 0.1697, 0.9466, 0.1821, 0.9454, 0.193, 0.8912, 0.19, 0.9454, 0.193, 0.892, 0.214, 0.8912, 0.19, 0.9454, 0.193, 0.9461, 0.205, 0.892, 0.214, 0.9461, 0.205, 0.8981, 0.2374, 0.892, 0.214, 0.9461, 0.205, 0.9496, 0.2174, 0.8981, 0.2374, 0.9496, 0.2174, 0.9099, 0.2613, 0.8981, 0.2374, 0.9496, 0.2174, 0.9556, 0.2285, 0.9099, 0.2613, 0.9556, 0.2285, 0.9232, 0.2593, 0.9099, 0.2613, 0.9556, 0.2285, 0.9632, 0.2377, 0.9278, 0.2652, 0.9232, 0.2593, 0.9632, 0.2377, 0.9265, 0.2824, 0.9278, 0.2652, 0.794, 0.3176, 0.8005, 0.3373, 0.7752, 0.3411, 0.7694, 0.3191, 0.8694, 0.2245, 0.8407, 0.2314, 0.8521, 0.2085, 0.7884, 0.2651, 0.7889, 0.2775, 0.7669, 0.2792, 0.7676, 0.2671, 0.7344, 0.2539, 0.751, 0.2605, 0.7498, 0.2722, 0.7328, 0.2653, 0.7965, 0.2499, 0.7701, 0.2534, 0.7804, 0.2383, 0.8016, 0.2112, 0.7755, 0.2173, 0.7873, 0.1931, 0.8057, 0.09611, 0.7754, 0.05762, 0.8142, 0.06805, 0.7408, 0.3305, 0.7301, 0.3046, 0.7498, 0.3119, 0.709, 0.2679, 0.7043, 0.2872, 0.6781, 0.2837, 0.6857, 0.266, 0.754, 0.2477, 0.7378, 0.242, 0.7456, 0.2314, 0.7755, 0.2173, 0.7345, 0.2129, 0.7617, 0.1919, 0.7694, 0.09064, 0.7582, 0.0535, 0.7754, 0.05762, 0.6831, 0.3236, 0.6729, 0.2969, 0.7015, 0.3007, 0.6936, 0.2512, 0.714, 0.2525, 0.709, 0.2679, 0.6857, 0.266, 0.7043, 0.2322, 0.7228, 0.2311, 0.7184, 0.2418, 0.6989, 0.2417, 0.7175, 0.2019, 0.7365, 0.1963, 0.7345, 0.2129, 0.7109, 0.2171, 0.723, 0.1468, 0.7472, 0.1365, 0.7419, 0.1664, 0.7203, 0.1744, 0.6972, 0.08276, 0.7277, 0.06813, 0.7374, 0.1023, 0.7101, 0.1148, 0.6634, 0.2604, 0.6568, 0.2756, 0.6355, 0.2675, 0.6428, 0.2515, 0.6529, 0.2359, 0.6732, 0.2436, 0.6634, 0.2604, 0.6428, 0.2515, 0.663, 0.2198, 0.6836, 0.226, 0.6784, 0.2348, 0.6579, 0.2278, 0.6798, 0.09094, 0.6911, 0.1209, 0.6605, 0.1208, 0.6542, 0.09192, 0.6896, 0.2127, 0.6683, 0.2083, 0.6761, 0.1972, 0.6326, 0.2126, 0.6478, 0.2162, 0.6431, 0.2241, 0.6283, 0.2204, 0.6103, 0.3022, 0.5964, 0.2709, 0.6175, 0.2764, 0.6133, 0.259, 0.6154, 0.2448, 0.6286, 0.249, 0.637, 0.2347, 0.6198, 0.2366, 0.6241, 0.2283, 0.6542, 0.09192, 0.6605, 0.1208, 0.6409, 0.1128, 0.6332, 0.07976, 0.6526, 0.2045, 0.6369, 0.2007, 0.651, 0.1912, 0.5962, 0.2253, 0.6102, 0.2268, 0.6065, 0.2356, 0.5932, 0.2347, 0.5926, 0.2575, 0.5902, 0.2441, 0.6028, 0.2444, 0.6013, 0.2079, 0.6169, 0.2102, 0.6136, 0.2185, 0.5988, 0.2166, 0.5988, 0.1427, 0.6297, 0.1453, 0.6265, 0.1656, 0.5974, 0.1622, 0.6201, 0.1981, 0.6033, 0.1955, 0.6092, 0.1838, 0.6332, 0.07976, 0.6409, 0.1128, 0.5962, 0.1116, 0.593, 0.07987, 0.117, 0.2205, 0.1487, 0.2316, 0.1424, 0.2525, 0.1111, 0.2396, 0.1208, 0.1081, 0.1189, 0.1274, 0.08878, 0.1219, 0.08335, 0.1871, 0.06886, 0.2128, 0.02839, 0.1844, 0.1037, 0.0512, 0.1465, 0.05534, 0.06452, 0.06566, 0.1474, 0.09574, 0.1208, 0.1081, 0.08789, 0.1008, 0.1373, 0.1622, 0.1696, 0.1706, 0.1652, 0.1817, 0.1266, 0.171, 0.1465, 0.05534, 0.1468, 0.04049, 0.1793, 0.0326, 0.1846, 0.04923, 0.154, 0.1093, 0.1474, 0.09574, 0.2126, 0.1002, 0.1858, 0.1134, 0.1454, 0.1419, 0.1774, 0.1493, 0.1739, 0.1596, 0.1418, 0.1516, 0.149, 0.1323, 0.1515, 0.1208, 0.1833, 0.1262, 0.1808, 0.1391, 0.1188, 0.1837, 0.183, 0.2027, 0.1551, 0.2108, 0.1229, 0.2014, 0.183, 0.2027, 0.2462, 0.2155, 0.2292, 0.2292, 0.1872, 0.2202, 0.2209, 0.08388, 0.2189, 0.06399, 0.2483, 0.06729, 0.2497, 0.08889, 0.19, 0.2459, 0.2014, 0.2776, 0.1738, 0.2655, 0.2093, 0.1567, 0.2353, 0.161, 0.2318, 0.1716, 0.2061, 0.1676, 0.2019, 0.1791, 0.2277, 0.183, 0.2235, 0.1944, 0.1977, 0.1905, 0.2151, 0.1317, 0.2416, 0.1367, 0.2387, 0.1504, 0.2126, 0.1459, 0.2176, 0.1176, 0.2126, 0.1002, 0.2647, 0.1093, 0.2445, 0.1231, 0.2169, 0.04411, 0.2119, 0.02471, 0.2416, 0.02419, 0.247, 0.04569, 0.2785, 0.09391, 0.2778, 0.07059, 0.2966, 0.0737, 0.3075, 0.09714, 0.2682, 0.1417, 0.2934, 0.1448, 0.2907, 0.1581, 0.2648, 0.1548, 0.2612, 0.1652, 0.2872, 0.1689, 0.2836, 0.1797, 0.2576, 0.1755, 0.277, 0.04728, 0.2713, 0.02367, 0.2884, 0.0268, 0.2939, 0.05117, 0.274, 0.241, 0.2292, 0.2292, 0.2462, 0.2155, 0.2289, 0.2897, 0.2347, 0.2606, 0.2538, 0.2671, 0.2457, 0.2965, 0.2535, 0.187, 0.2789, 0.1915, 0.2742, 0.2033, 0.2493, 0.1984, 0.2715, 0.1286, 0.2647, 0.1093, 0.3155, 0.1158, 0.296, 0.1314, 0.3132, 0.1726, 0.3354, 0.1765, 0.3323, 0.1872, 0.3097, 0.1838, 0.3205, 0.1342, 0.3155, 0.1158, 0.3723, 0.1266, 0.3435, 0.139, 0.3044, 0.196, 0.3283, 0.1993, 0.3378, 0.2131, 0.2991, 0.2082, 0.3384, 0.0794, 0.373, 0.1089, 0.3075, 0.09714, 0.3357, 0.2504, 0.274, 0.241, 0.2989, 0.2269, 0.3186, 0.1478, 0.341, 0.1524, 0.3385, 0.1658, 0.3167, 0.1615, 0.3838, 0.05876, 0.3756, 0.03154, 0.3943, 0.03343, 0.3949, 0.06131, 0.3723, 0.1266, 0.386, 0.1473, 0.3664, 0.1438, 0.373, 0.1089, 0.3797, 0.08407, 0.3996, 0.08787, 0.3978, 0.113, 0.3634, 0.1569, 0.3837, 0.1601, 0.3814, 0.1729, 0.3604, 0.1701, 0.3648, 0.2524, 0.3357, 0.2504, 0.3563, 0.2336, 0.3523, 0.2027, 0.3736, 0.2045, 0.3709, 0.2161, 0.3378, 0.2131, 0.331, 0.283, 0.3608, 0.2863, 0.3569, 0.3201, 0.3447, 0.3189, 0.3576, 0.1804, 0.3789, 0.183, 0.3764, 0.193, 0.3548, 0.1907, 0.4002, 0.1855, 0.4204, 0.1881, 0.4182, 0.1981, 0.3979, 0.1953, 0.4041, 0.1632, 0.4243, 0.1652, 0.4227, 0.1781, 0.4025, 0.1757, 0.3996, 0.08787, 0.4264, 0.08948, 0.4386, 0.116, 0.3978, 0.113, 0.3764, 0.2872, 0.3986, 0.2911, 0.3923, 0.3254, 0.3692, 0.3214, 0.406, 0.06387, 0.4057, 0.03515, 0.4266, 0.03529, 0.4266, 0.06353, 0.4063, 0.1326, 0.4463, 0.1357, 0.4259, 0.1524, 0.4057, 0.1507, 0.395, 0.2064, 0.4155, 0.2094, 0.4128, 0.2207, 0.3921, 0.2175, 0.4407, 0.1907, 0.4605, 0.1928, 0.4582, 0.2029, 0.4385, 0.2009, 0.4471, 0.06318, 0.4475, 0.03544, 0.4834, 0.03934, 0.4829, 0.06632, 0.4153, 0.3294, 0.4209, 0.2951, 0.4537, 0.2941, 0.4542, 0.3273, 0.4444, 0.1672, 0.4655, 0.1697, 0.4627, 0.1826, 0.4428, 0.1804, 0.4413, 0.2429, 0.4533, 0.261, 0.4264, 0.2608, 0.436, 0.2124, 0.4565, 0.2145, 0.4549, 0.226, 0.4335, 0.2239, 0.4463, 0.08978, 0.4782, 0.0933, 0.4735, 0.1203, 0.4386, 0.116, 0.5101, 0.09683, 0.5276, 0.09996, 0.5309, 0.1297, 0.5015, 0.1242, 0.5187, 0.06945, 0.5193, 0.04324, 0.533, 0.04552, 0.5332, 0.07188, 0.4866, 0.1722, 0.5098, 0.1762, 0.5062, 0.1885, 0.4827, 0.1848, 0.4763, 0.2281, 0.4771, 0.2165, 0.4998, 0.2185, 0.4984, 0.2294, 0.4803, 0.1949, 0.5038, 0.1981, 0.5013, 0.2076, 0.4779, 0.205, 0.5133, 0.1638, 0.4905, 0.1595, 0.5035, 0.1433, 0.4802, 0.2612, 0.4782, 0.2446, 0.5124, 0.2461, 0.4994, 0.2617, 0.4931, 0.3252, 0.4866, 0.2932, 0.503, 0.2925, 0.5066, 0.3234, 0.5202, 0.3215, 0.5193, 0.2919, 0.5451, 0.2918, 0.5471, 0.3207, 0.5205, 0.2306, 0.5226, 0.2205, 0.5399, 0.2232, 0.5376, 0.2327, 0.5451, 0.1031, 0.5645, 0.1054, 0.5623, 0.1358, 0.5309, 0.1297, 0.5272, 0.2012, 0.5451, 0.205, 0.5422, 0.2136, 0.5247, 0.2103, 0.533, 0.1802, 0.5515, 0.1849, 0.5479, 0.1965, 0.5298, 0.1921, 0.555, 0.1733, 0.5361, 0.1682, 0.5444, 0.1512, 0.5856, 0.07559, 0.5751, 0.04667, 0.5877, 0.05133, 0.593, 0.07987, 0.5471, 0.3207, 0.5451, 0.2918, 0.5712, 0.2969, 0.5688, 0.3254, 0.5629, 0.2089, 0.5808, 0.2128, 0.578, 0.2211, 0.5598, 0.217, 0.5547, 0.2348, 0.5573, 0.2259, 0.5752, 0.2303, 0.5725, 0.2394, 0.57, 0.1896, 0.5866, 0.1926, 0.5837, 0.2044, 0.566, 0.2008, 0.5839, 0.1077, 0.5962, 0.1116, 0.5988, 0.1427, 0.5822, 0.1397, 0.8093, 0.2632, 0.8329, 0.2523, 0.8331, 0.2665, 0.8109, 0.2759, 0.8303, 0.05301, 0.8333, 0.02884, 0.849, 0.04482, 0.8057, 0.09611, 0.8142, 0.06805, 0.846, 0.09034, 0.8242, 0.2007, 0.8016, 0.2112, 0.8114, 0.1837, 0.8407, 0.2314, 0.7965, 0.2499, 0.8165, 0.2282, 0.8693, 0.3106, 0.8744, 0.3254, 0.8519, 0.3396, 0.8403, 0.313, 0.8329, 0.2523, 0.8694, 0.2245, 0.8727, 0.2444, 0.8331, 0.2665, 0.8258, 0.3334, 0.8185, 0.316, 0.8403, 0.313, 0.8403, 0.313, 0.8519, 0.3396, 0.833, 0.3509, 0.8258, 0.3334, 0.8551, 0.2865, 0.8598, 0.299, 0.8403, 0.313, 0.8331, 0.2862, 0.8331, 0.2862, 0.8403, 0.313, 0.8185, 0.316, 0.8134, 0.2925, 0.8331, 0.2665, 0.8331, 0.2862, 0.8134, 0.2925, 0.8109, 0.2759, 0.8517, 0.2732, 0.8331, 0.2862, 0.8331, 0.2665, 0.7965, 0.2499, 0.8407, 0.2314, 0.8329, 0.2523, 0.8093, 0.2632, 0.8114, 0.1837, 0.8432, 0.1712, 0.8491, 0.1901, 0.8242, 0.2007, 0.8242, 0.2007, 0.8491, 0.1901, 0.8521, 0.2085, 0.8165, 0.2282, 0.896, 0.1504, 0.8589, 0.154, 0.8568, 0.1384, 0.8106, 0.1544, 0.8589, 0.154, 0.8432, 0.1712, 0.8114, 0.1837, 0.8533, 0.1158, 0.896, 0.1504, 0.8568, 0.1384, 0.8681, 0.06415, 0.8622, 0.08153, 0.8303, 0.05301, 0.849, 0.04482, 0.5839, 0.1077, 0.5856, 0.07559, 0.593, 0.07987, 0.5962, 0.1116, 0.846, 0.09034, 0.8303, 0.05301, 0.8622, 0.08153, 0.5822, 0.1397, 0.5988, 0.1427, 0.5974, 0.1622, 0.5781, 0.1591, 0.5784, 0.1791, 0.6092, 0.1838, 0.6033, 0.1955, 0.5866, 0.1926, 0.6092, 0.1838, 0.5784, 0.1791, 0.5974, 0.1622, 0.5866, 0.1926, 0.57, 0.1896, 0.5784, 0.1791, 0.5866, 0.1926, 0.6033, 0.1955, 0.6013, 0.2079, 0.5837, 0.2044, 0.5573, 0.2259, 0.5598, 0.217, 0.578, 0.2211, 0.5752, 0.2303, 0.5752, 0.2303, 0.578, 0.2211, 0.5962, 0.2253, 0.5932, 0.2347, 0.5725, 0.2394, 0.5752, 0.2303, 0.5932, 0.2347, 0.5902, 0.2441, 0.566, 0.2008, 0.5837, 0.2044, 0.5808, 0.2128, 0.5629, 0.2089, 0.5837, 0.2044, 0.6013, 0.2079, 0.5988, 0.2166, 0.5808, 0.2128, 0.5808, 0.2128, 0.5988, 0.2166, 0.5962, 0.2253, 0.578, 0.2211, 0.5488, 0.2486, 0.5547, 0.2348, 0.5725, 0.2394, 0.569, 0.2531, 0.569, 0.2531, 0.5725, 0.2394, 0.5902, 0.2441, 0.5926, 0.2575, 0.5547, 0.2641, 0.569, 0.2531, 0.5926, 0.2575, 0.5964, 0.2709, 0.5751, 0.04667, 0.5677, 0.01803, 0.5861, 0.02317, 0.5877, 0.05133, 0.5547, 0.2641, 0.5712, 0.2969, 0.5451, 0.2918, 0.5361, 0.1682, 0.555, 0.1733, 0.5515, 0.1849, 0.533, 0.1802, 0.555, 0.1733, 0.5784, 0.1791, 0.57, 0.1896, 0.5515, 0.1849, 0.5515, 0.1849, 0.57, 0.1896, 0.566, 0.2008, 0.5479, 0.1965, 0.5623, 0.1358, 0.5822, 0.1397, 0.5781, 0.1591, 0.5444, 0.1512, 0.5444, 0.1512, 0.5781, 0.1591, 0.5784, 0.1791, 0.555, 0.1733, 0.5298, 0.1921, 0.5479, 0.1965, 0.5451, 0.205, 0.5272, 0.2012, 0.5479, 0.1965, 0.566, 0.2008, 0.5629, 0.2089, 0.5451, 0.205, 0.5451, 0.205, 0.5629, 0.2089, 0.5598, 0.217, 0.5422, 0.2136, 0.5466, 0.04779, 0.5456, 0.02127, 0.5677, 0.01803, 0.5751, 0.04667, 0.5576, 0.07465, 0.5856, 0.07559, 0.5839, 0.1077, 0.5645, 0.1054, 0.5751, 0.04667, 0.5856, 0.07559, 0.5576, 0.07465, 0.5645, 0.1054, 0.5451, 0.1031, 0.5576, 0.07465, 0.5645, 0.1054, 0.5839, 0.1077, 0.5822, 0.1397, 0.5623, 0.1358, 0.5226, 0.2205, 0.5247, 0.2103, 0.5422, 0.2136, 0.5399, 0.2232, 0.5399, 0.2232, 0.5422, 0.2136, 0.5598, 0.217, 0.5573, 0.2259, 0.5376, 0.2327, 0.5399, 0.2232, 0.5573, 0.2259, 0.5547, 0.2348, 0.5124, 0.2461, 0.5205, 0.2306, 0.5376, 0.2327, 0.5488, 0.2486, 0.4866, 0.2932, 0.4802, 0.2612, 0.4994, 0.2617, 0.503, 0.2925, 0.5488, 0.2486, 0.5547, 0.2641, 0.5247, 0.2624, 0.5247, 0.2624, 0.5451, 0.2918, 0.5193, 0.2919, 0.503, 0.2925, 0.4994, 0.2617, 0.5247, 0.2624, 0.5193, 0.2919, 0.5066, 0.3234, 0.503, 0.2925, 0.5193, 0.2919, 0.5202, 0.3215, 0.4782, 0.2446, 0.4763, 0.2281, 0.4984, 0.2294, 0.5124, 0.2461, 0.4827, 0.1848, 0.5062, 0.1885, 0.5038, 0.1981, 0.4803, 0.1949, 0.5124, 0.2461, 0.5247, 0.2624, 0.4994, 0.2617, 0.5062, 0.1885, 0.5298, 0.1921, 0.5272, 0.2012, 0.5038, 0.1981, 0.5038, 0.1981, 0.5272, 0.2012, 0.5247, 0.2103, 0.5013, 0.2076, 0.5035, 0.1433, 0.5444, 0.1512, 0.5361, 0.1682, 0.5133, 0.1638, 0.5444, 0.1512, 0.5035, 0.1433, 0.5309, 0.1297, 0.4771, 0.2165, 0.4779, 0.205, 0.5013, 0.2076, 0.4998, 0.2185, 0.4998, 0.2185, 0.5013, 0.2076, 0.5247, 0.2103, 0.5226, 0.2205, 0.4984, 0.2294, 0.4998, 0.2185, 0.5226, 0.2205, 0.5205, 0.2306, 0.4905, 0.1595, 0.5133, 0.1638, 0.5098, 0.1762, 0.4866, 0.1722, 0.5133, 0.1638, 0.5361, 0.1682, 0.533, 0.1802, 0.5098, 0.1762, 0.5098, 0.1762, 0.533, 0.1802, 0.5298, 0.1921, 0.5062, 0.1885, 0.5193, 0.04324, 0.5199, 0.01703, 0.5328, 0.01915, 0.533, 0.04552, 0.533, 0.04552, 0.5328, 0.01915, 0.5456, 0.02127, 0.5466, 0.04779, 0.5332, 0.07188, 0.533, 0.04552, 0.5466, 0.04779, 0.5576, 0.07465, 0.5187, 0.06945, 0.5332, 0.07188, 0.5276, 0.09996, 0.5101, 0.09683, 0.5332, 0.07188, 0.5576, 0.07465, 0.5451, 0.1031, 0.5276, 0.09996, 0.4735, 0.1203, 0.5015, 0.1242, 0.5035, 0.1433, 0.4463, 0.1357, 0.4463, 0.1357, 0.5035, 0.1433, 0.4905, 0.1595, 0.4581, 0.1555, 0.4471, 0.06318, 0.4829, 0.06632, 0.4782, 0.0933, 0.4463, 0.08978, 0.4829, 0.06632, 0.5187, 0.06945, 0.5101, 0.09683, 0.4782, 0.0933, 0.4782, 0.0933, 0.5101, 0.09683, 0.5015, 0.1242, 0.4735, 0.1203, 0.4385, 0.2009, 0.4582, 0.2029, 0.4565, 0.2145, 0.436, 0.2124, 0.4582, 0.2029, 0.4779, 0.205, 0.4771, 0.2165, 0.4565, 0.2145, 0.4549, 0.226, 0.4565, 0.2145, 0.4771, 0.2165, 0.4763, 0.2281, 0.4581, 0.1555, 0.4905, 0.1595, 0.4866, 0.1722, 0.4655, 0.1697, 0.4655, 0.1697, 0.4444, 0.1672, 0.4581, 0.1555, 0.4655, 0.1697, 0.4866, 0.1722, 0.4827, 0.1848, 0.4627, 0.1826, 0.4413, 0.2429, 0.4549, 0.226, 0.4763, 0.2281, 0.4782, 0.2446, 0.4533, 0.261, 0.4413, 0.2429, 0.4782, 0.2446, 0.4802, 0.2612, 0.4209, 0.2951, 0.4264, 0.2608, 0.4533, 0.261, 0.4537, 0.2941, 0.4537, 0.2941, 0.4533, 0.261, 0.4802, 0.2612, 0.4866, 0.2932, 0.4542, 0.3273, 0.4537, 0.2941, 0.4866, 0.2932, 0.4931, 0.3252, 0.4475, 0.03544, 0.448, 0.007688, 0.484, 0.01236, 0.4834, 0.03934, 0.4834, 0.03934, 0.484, 0.01236, 0.5199, 0.01703, 0.5193, 0.04324, 0.4829, 0.06632, 0.4834, 0.03934, 0.5193, 0.04324, 0.5187, 0.06945, 0.4428, 0.1804, 0.4627, 0.1826, 0.4605, 0.1928, 0.4407, 0.1907, 0.4627, 0.1826, 0.4827, 0.1848, 0.4803, 0.1949, 0.4605, 0.1928, 0.4605, 0.1928, 0.4803, 0.1949, 0.4779, 0.205, 0.4582, 0.2029, 0.3979, 0.1953, 0.4182, 0.1981, 0.4155, 0.2094, 0.395, 0.2064, 0.4182, 0.1981, 0.4385, 0.2009, 0.436, 0.2124, 0.4155, 0.2094, 0.4155, 0.2094, 0.436, 0.2124, 0.4335, 0.2239, 0.4128, 0.2207, 0.3978, 0.113, 0.4386, 0.116, 0.4463, 0.1357, 0.4063, 0.1326, 0.4128, 0.2207, 0.4335, 0.2239, 0.4413, 0.2429, 0.395, 0.2365, 0.4581, 0.1555, 0.4259, 0.1524, 0.4463, 0.1357, 0.395, 0.2365, 0.4413, 0.2429, 0.4264, 0.2608, 0.3907, 0.2543, 0.4057, 0.03515, 0.4053, 0.006424, 0.4267, 0.007056, 0.4266, 0.03529, 0.4266, 0.03529, 0.4267, 0.007056, 0.448, 0.007688, 0.4475, 0.03544, 0.4266, 0.06353, 0.4266, 0.03529, 0.4475, 0.03544, 0.4471, 0.06318, 0.3986, 0.2911, 0.3907, 0.2543, 0.4264, 0.2608, 0.4209, 0.2951, 0.3986, 0.2911, 0.3764, 0.2872, 0.3907, 0.2543, 0.3923, 0.3254, 0.3986, 0.2911, 0.4209, 0.2951, 0.4153, 0.3294, 0.3996, 0.08787, 0.406, 0.06387, 0.4266, 0.06353, 0.4264, 0.08948, 0.4264, 0.08948, 0.4266, 0.06353, 0.4471, 0.06318, 0.4463, 0.08978, 0.4057, 0.1507, 0.4259, 0.1524, 0.4243, 0.1652, 0.4041, 0.1632, 0.4259, 0.1524, 0.4581, 0.1555, 0.4444, 0.1672, 0.4243, 0.1652, 0.4243, 0.1652, 0.4444, 0.1672, 0.4428, 0.1804, 0.4227, 0.1781, 0.4025, 0.1757, 0.4227, 0.1781, 0.4204, 0.1881, 0.4002, 0.1855, 0.4227, 0.1781, 0.4428, 0.1804, 0.4407, 0.1907, 0.4204, 0.1881, 0.4204, 0.1881, 0.4407, 0.1907, 0.4385, 0.2009, 0.4182, 0.1981, 0.3604, 0.1701, 0.3814, 0.1729, 0.3789, 0.183, 0.3576, 0.1804, 0.3814, 0.1729, 0.4025, 0.1757, 0.4002, 0.1855, 0.3789, 0.183, 0.3789, 0.183, 0.4002, 0.1855, 0.3979, 0.1953, 0.3764, 0.193, 0.3357, 0.2504, 0.3648, 0.2524, 0.3608, 0.2863, 0.331, 0.283, 0.3648, 0.2524, 0.3907, 0.2543, 0.3764, 0.2872, 0.3608, 0.2863, 0.3608, 0.2863, 0.3764, 0.2872, 0.3692, 0.3214, 0.3569, 0.3201, 0.3548, 0.1907, 0.3764, 0.193, 0.3736, 0.2045, 0.3523, 0.2027, 0.3764, 0.193, 0.3979, 0.1953, 0.395, 0.2064, 0.3736, 0.2045, 0.3736, 0.2045, 0.395, 0.2064, 0.3921, 0.2175, 0.3709, 0.2161, 0.3664, 0.1438, 0.386, 0.1473, 0.3837, 0.1601, 0.3634, 0.1569, 0.3837, 0.1601, 0.386, 0.1473, 0.4057, 0.1507, 0.4041, 0.1632, 0.3837, 0.1601, 0.4041, 0.1632, 0.4025, 0.1757, 0.3814, 0.1729, 0.3709, 0.2161, 0.3921, 0.2175, 0.395, 0.2365, 0.3563, 0.2336, 0.3563, 0.2336, 0.395, 0.2365, 0.3907, 0.2543, 0.3648, 0.2524, 0.3797, 0.08407, 0.3838, 0.05876, 0.3949, 0.06131, 0.3996, 0.08787, 0.3756, 0.03154, 0.382, 0.004657, 0.3936, 0.005541, 0.3943, 0.03343, 0.3943, 0.03343, 0.3936, 0.005541, 0.4053, 0.006424, 0.4057, 0.03515, 0.3949, 0.06131, 0.3943, 0.03343, 0.4057, 0.03515, 0.406, 0.06387, 0.386, 0.1473, 0.3723, 0.1266, 0.4063, 0.1326, 0.4057, 0.1507, 0.3978, 0.113, 0.4063, 0.1326, 0.3723, 0.1266, 0.3186, 0.1478, 0.3205, 0.1342, 0.3435, 0.139, 0.341, 0.1524, 0.341, 0.1524, 0.3435, 0.139, 0.3664, 0.1438, 0.3634, 0.1569, 0.341, 0.1524, 0.3634, 0.1569, 0.3604, 0.1701, 0.3385, 0.1658, 0.3097, 0.1838, 0.3323, 0.1872, 0.3283, 0.1993, 0.3044, 0.196, 0.3085, 0.004785, 0.3756, 0.03154, 0.3055, 0.02993, 0.3756, 0.03154, 0.3838, 0.05876, 0.3259, 0.05583, 0.3323, 0.1872, 0.3548, 0.1907, 0.3523, 0.2027, 0.3283, 0.1993, 0.274, 0.241, 0.3357, 0.2504, 0.331, 0.283, 0.273, 0.2735, 0.3384, 0.0794, 0.3259, 0.05583, 0.3838, 0.05876, 0.3797, 0.08407, 0.3447, 0.3189, 0.2707, 0.3049, 0.331, 0.283, 0.3563, 0.2336, 0.2989, 0.2269, 0.3378, 0.2131, 0.3155, 0.1158, 0.3075, 0.09714, 0.373, 0.1089, 0.3723, 0.1266, 0.3167, 0.1615, 0.3385, 0.1658, 0.3354, 0.1765, 0.3132, 0.1726, 0.3723, 0.1266, 0.3664, 0.1438, 0.3435, 0.139, 0.3385, 0.1658, 0.3604, 0.1701, 0.3576, 0.1804, 0.3354, 0.1765, 0.3354, 0.1765, 0.3576, 0.1804, 0.3548, 0.1907, 0.3323, 0.1872, 0.2647, 0.1093, 0.2785, 0.09391, 0.3075, 0.09714, 0.3155, 0.1158, 0.2576, 0.1755, 0.2836, 0.1797, 0.2789, 0.1915, 0.2535, 0.187, 0.3155, 0.1158, 0.3205, 0.1342, 0.296, 0.1314, 0.2836, 0.1797, 0.3097, 0.1838, 0.3044, 0.196, 0.2789, 0.1915, 0.2789, 0.1915, 0.3044, 0.196, 0.2991, 0.2082, 0.2742, 0.2033, 0.2292, 0.2292, 0.274, 0.241, 0.2538, 0.2671, 0.2347, 0.2606, 0.2457, 0.2965, 0.2538, 0.2671, 0.273, 0.2735, 0.2707, 0.3049, 0.273, 0.2735, 0.2538, 0.2671, 0.274, 0.241, 0.2713, 0.02367, 0.2656, 6.025e-05, 0.2829, 0.00243, 0.2884, 0.0268, 0.2884, 0.0268, 0.2829, 0.00243, 0.3085, 0.004785, 0.3055, 0.02993, 0.2939, 0.05117, 0.2884, 0.0268, 0.3055, 0.02993, 0.3259, 0.05583, 0.2742, 0.2033, 0.2991, 0.2082, 0.2989, 0.2269, 0.2462, 0.2155, 0.2648, 0.1548, 0.2907, 0.1581, 0.2872, 0.1689, 0.2612, 0.1652, 0.2907, 0.1581, 0.3167, 0.1615, 0.3132, 0.1726, 0.2872, 0.1689, 0.2872, 0.1689, 0.3132, 0.1726, 0.3097, 0.1838, 0.2836, 0.1797, 0.2715, 0.1286, 0.296, 0.1314, 0.2934, 0.1448, 0.2682, 0.1417, 0.2934, 0.1448, 0.296, 0.1314, 0.3205, 0.1342, 0.3186, 0.1478, 0.2934, 0.1448, 0.3186, 0.1478, 0.3167, 0.1615, 0.2907, 0.1581, 0.2778, 0.07059, 0.277, 0.04728, 0.2939, 0.05117, 0.2966, 0.0737, 0.2966, 0.0737, 0.2939, 0.05117, 0.3259, 0.05583, 0.3384, 0.0794, 0.2119, 0.02471, 0.2068, 0.005318, 0.2362, 0.002689, 0.2416, 0.02419, 0.2416, 0.02419, 0.2362, 0.002689, 0.2656, 6.025e-05, 0.2713, 0.02367, 0.247, 0.04569, 0.2416, 0.02419, 0.2713, 0.02367, 0.277, 0.04728, 0.2126, 0.1002, 0.2209, 0.08388, 0.2497, 0.08889, 0.2647, 0.1093, 0.2176, 0.1176, 0.2445, 0.1231, 0.2416, 0.1367, 0.2151, 0.1317, 0.2647, 0.1093, 0.2715, 0.1286, 0.2445, 0.1231, 0.2445, 0.1231, 0.2715, 0.1286, 0.2682, 0.1417, 0.2416, 0.1367, 0.2416, 0.1367, 0.2682, 0.1417, 0.2648, 0.1548, 0.2387, 0.1504, 0.2061, 0.1676, 0.2318, 0.1716, 0.2277, 0.183, 0.2019, 0.1791, 0.2318, 0.1716, 0.2576, 0.1755, 0.2535, 0.187, 0.2277, 0.183, 0.2277, 0.183, 0.2535, 0.187, 0.2493, 0.1984, 0.2235, 0.1944, 0.2126, 0.1459, 0.2387, 0.1504, 0.2353, 0.161, 0.2093, 0.1567, 0.2387, 0.1504, 0.2648, 0.1548, 0.2612, 0.1652, 0.2353, 0.161, 0.2353, 0.161, 0.2612, 0.1652, 0.2576, 0.1755, 0.2318, 0.1716, 0.2189, 0.06399, 0.2169, 0.04411, 0.247, 0.04569, 0.2483, 0.06729, 0.2483, 0.06729, 0.247, 0.04569, 0.277, 0.04728, 0.2778, 0.07059, 0.2497, 0.08889, 0.2483, 0.06729, 0.2778, 0.07059, 0.2785, 0.09391, 0.2014, 0.2776, 0.19, 0.2459, 0.2347, 0.2606, 0.2289, 0.2897, 0.2347, 0.2606, 0.19, 0.2459, 0.2292, 0.2292, 0.1977, 0.1905, 0.2235, 0.1944, 0.2462, 0.2155, 0.183, 0.2027, 0.1266, 0.171, 0.1652, 0.1817, 0.183, 0.2027, 0.1188, 0.1837, 0.1515, 0.1208, 0.154, 0.1093, 0.1858, 0.1134, 0.1833, 0.1262, 0.1872, 0.2202, 0.1551, 0.2108, 0.183, 0.2027, 0.1833, 0.1262, 0.1858, 0.1134, 0.2176, 0.1176, 0.2151, 0.1317, 0.1808, 0.1391, 0.1833, 0.1262, 0.2151, 0.1317, 0.2126, 0.1459, 0.149, 0.1323, 0.1808, 0.1391, 0.1774, 0.1493, 0.1454, 0.1419, 0.1808, 0.1391, 0.2126, 0.1459, 0.2093, 0.1567, 0.1774, 0.1493, 0.1774, 0.1493, 0.2093, 0.1567, 0.2061, 0.1676, 0.1739, 0.1596, 0.1789, 0.06691, 0.1846, 0.04923, 0.2169, 0.04411, 0.2189, 0.06399, 0.1787, 0.08334, 0.1789, 0.06691, 0.2189, 0.06399, 0.2209, 0.08388, 0.1468, 0.04049, 0.1413, 0.02661, 0.1741, 0.01596, 0.1793, 0.0326, 0.1787, 0.08334, 0.2126, 0.1002, 0.1474, 0.09574, 0.2126, 0.1002, 0.2176, 0.1176, 0.1858, 0.1134, 0.1793, 0.0326, 0.1741, 0.01596, 0.2068, 0.005318, 0.2119, 0.02471, 0.1846, 0.04923, 0.1793, 0.0326, 0.2119, 0.02471, 0.2169, 0.04411, 0.1418, 0.1516, 0.1739, 0.1596, 0.1696, 0.1706, 0.1373, 0.1622, 0.1739, 0.1596, 0.2061, 0.1676, 0.2019, 0.1791, 0.1696, 0.1706, 0.1696, 0.1706, 0.2019, 0.1791, 0.1977, 0.1905, 0.1652, 0.1817, 0.1229, 0.2014, 0.1551, 0.2108, 0.1487, 0.2316, 0.117, 0.2205, 0.1551, 0.2108, 0.1872, 0.2202, 0.19, 0.2459, 0.1487, 0.2316, 0.1487, 0.2316, 0.19, 0.2459, 0.1738, 0.2655, 0.1424, 0.2525, 0.08878, 0.1219, 0.1189, 0.1274, 0.1151, 0.1366, 0.08126, 0.1391, 0.1189, 0.1274, 0.149, 0.1323, 0.1454, 0.1419, 0.1151, 0.1366, 0.1151, 0.1366, 0.1454, 0.1419, 0.1418, 0.1516, 0.1113, 0.1458, 0.0662, 0.1532, 0.1266, 0.171, 0.1188, 0.1837, 0.04832, 0.1663, 0.07767, 0.0818, 0.1474, 0.09574, 0.08789, 0.1008, 0.1474, 0.09574, 0.154, 0.1093, 0.1208, 0.1081, 0.05378, 0.05527, 0.09754, 0.04094, 0.1037, 0.0512, 0.06452, 0.06566, 0.1229, 0.2014, 0.08335, 0.1871, 0.1188, 0.1837, 0.1465, 0.05534, 0.1789, 0.06691, 0.07767, 0.0818, 0.1789, 0.06691, 0.1787, 0.08334, 0.07767, 0.0818, 0.1037, 0.0512, 0.09754, 0.04094, 0.1413, 0.02661, 0.1468, 0.04049, 0.06886, 0.2128, 0.08335, 0.1871, 0.117, 0.2205, 0.1111, 0.2396, 0.08335, 0.1871, 0.02839, 0.1844, 0.04832, 0.1663, 0.1189, 0.1274, 0.1208, 0.1081, 0.1515, 0.1208, 0.149, 0.1323, 0.1208, 0.1081, 0.08878, 0.1219, 0.08789, 0.1008, 0.154, 0.1093, 0.1515, 0.1208, 0.1208, 0.1081, 0.08126, 0.1391, 0.1113, 0.1458, 0.1053, 0.1545, 0.0662, 0.1532, 0.1113, 0.1458, 0.1418, 0.1516, 0.1373, 0.1622, 0.1053, 0.1545, 0.6224, 0.05203, 0.6332, 0.07976, 0.593, 0.07987, 0.5877, 0.05133, 0.6224, 0.05203, 0.5861, 0.02317, 0.6224, 0.03003, 0.5962, 0.1116, 0.6409, 0.1128, 0.6297, 0.1453, 0.5988, 0.1427, 0.6297, 0.1453, 0.6514, 0.1462, 0.6503, 0.1686, 0.6265, 0.1656, 0.6265, 0.1656, 0.6503, 0.1686, 0.651, 0.1912, 0.6092, 0.1838, 0.6092, 0.1838, 0.651, 0.1912, 0.6369, 0.2007, 0.6201, 0.1981, 0.6201, 0.1981, 0.6369, 0.2007, 0.6326, 0.2126, 0.6169, 0.2102, 0.6033, 0.1955, 0.6201, 0.1981, 0.6169, 0.2102, 0.6013, 0.2079, 0.6169, 0.2102, 0.6326, 0.2126, 0.6283, 0.2204, 0.6136, 0.2185, 0.6136, 0.2185, 0.6283, 0.2204, 0.6241, 0.2283, 0.6102, 0.2268, 0.5988, 0.2166, 0.6136, 0.2185, 0.6102, 0.2268, 0.5962, 0.2253, 0.6102, 0.2268, 0.6241, 0.2283, 0.6198, 0.2366, 0.6065, 0.2356, 0.6198, 0.2366, 0.6154, 0.2448, 0.6028, 0.2444, 0.6065, 0.2356, 0.6065, 0.2356, 0.6028, 0.2444, 0.5902, 0.2441, 0.5932, 0.2347, 0.6154, 0.2448, 0.6133, 0.259, 0.5926, 0.2575, 0.6028, 0.2444, 0.6103, 0.3022, 0.6072, 0.3299, 0.5688, 0.3254, 0.5712, 0.2969, 0.5964, 0.2709, 0.5926, 0.2575, 0.6133, 0.259, 0.6429, 0.06509, 0.6542, 0.09192, 0.6332, 0.07976, 0.6224, 0.05203, 0.6429, 0.06509, 0.6224, 0.03003, 0.6379, 0.03866, 0.6605, 0.1208, 0.6666, 0.1506, 0.6514, 0.1462, 0.6409, 0.1128, 0.6666, 0.1506, 0.7004, 0.1513, 0.6956, 0.1753, 0.6503, 0.1686, 0.6503, 0.1686, 0.6956, 0.1753, 0.6761, 0.1972, 0.651, 0.1912, 0.651, 0.1912, 0.6761, 0.1972, 0.6683, 0.2083, 0.6526, 0.2045, 0.6526, 0.2045, 0.6683, 0.2083, 0.663, 0.2198, 0.6478, 0.2162, 0.6369, 0.2007, 0.6526, 0.2045, 0.6478, 0.2162, 0.6326, 0.2126, 0.6478, 0.2162, 0.663, 0.2198, 0.6579, 0.2278, 0.6431, 0.2241, 0.6431, 0.2241, 0.6579, 0.2278, 0.6529, 0.2359, 0.637, 0.2347, 0.6283, 0.2204, 0.6431, 0.2241, 0.637, 0.2347, 0.6241, 0.2283, 0.637, 0.2347, 0.6286, 0.249, 0.6154, 0.2448, 0.6198, 0.2366, 0.6286, 0.249, 0.637, 0.2347, 0.6428, 0.2515, 0.6428, 0.2515, 0.6355, 0.2675, 0.6133, 0.259, 0.6286, 0.249, 0.6355, 0.2675, 0.6312, 0.2824, 0.6175, 0.2764, 0.6133, 0.259, 0.6312, 0.2824, 0.6272, 0.3103, 0.6103, 0.3022, 0.6175, 0.2764, 0.6272, 0.3103, 0.6239, 0.3384, 0.6072, 0.3299, 0.6103, 0.3022, 0.6807, 0.02246, 0.685, 0.05403, 0.6665, 0.06186, 0.6379, 0.03866, 0.685, 0.05403, 0.6972, 0.08276, 0.6798, 0.09094, 0.6665, 0.06186, 0.6665, 0.06186, 0.6798, 0.09094, 0.6542, 0.09192, 0.6429, 0.06509, 0.6798, 0.09094, 0.6972, 0.08276, 0.7101, 0.1148, 0.6911, 0.1209, 0.6911, 0.1209, 0.7101, 0.1148, 0.723, 0.1468, 0.7004, 0.1513, 0.7004, 0.1513, 0.723, 0.1468, 0.7203, 0.1744, 0.6956, 0.1753, 0.6956, 0.1753, 0.7203, 0.1744, 0.7175, 0.2019, 0.6761, 0.1972, 0.6761, 0.1972, 0.7175, 0.2019, 0.7109, 0.2171, 0.6896, 0.2127, 0.6896, 0.2127, 0.7109, 0.2171, 0.7043, 0.2322, 0.6836, 0.226, 0.6683, 0.2083, 0.6896, 0.2127, 0.6836, 0.226, 0.663, 0.2198, 0.6836, 0.226, 0.7043, 0.2322, 0.6989, 0.2417, 0.6784, 0.2348, 0.6784, 0.2348, 0.6989, 0.2417, 0.6936, 0.2512, 0.6732, 0.2436, 0.6579, 0.2278, 0.6784, 0.2348, 0.6732, 0.2436, 0.6529, 0.2359, 0.6732, 0.2436, 0.6936, 0.2512, 0.6857, 0.266, 0.6634, 0.2604, 0.6857, 0.266, 0.6781, 0.2837, 0.6568, 0.2756, 0.6634, 0.2604, 0.6781, 0.2837, 0.6729, 0.2969, 0.6312, 0.2824, 0.6568, 0.2756, 0.6729, 0.2969, 0.6831, 0.3236, 0.6272, 0.3103, 0.6312, 0.2824, 0.6312, 0.2824, 0.6355, 0.2675, 0.6568, 0.2756, 0.6831, 0.3236, 0.6681, 0.3479, 0.6239, 0.3384, 0.6272, 0.3103, 0.7484, 0.001067, 0.7547, 0.02762, 0.7179, 0.04041, 0.6807, 0.02246, 0.7547, 0.02762, 0.7582, 0.0535, 0.7277, 0.06813, 0.7179, 0.04041, 0.7179, 0.04041, 0.7277, 0.06813, 0.6972, 0.08276, 0.685, 0.05403, 0.7277, 0.06813, 0.7582, 0.0535, 0.7694, 0.09064, 0.7374, 0.1023, 0.7374, 0.1023, 0.7694, 0.09064, 0.774, 0.1264, 0.7472, 0.1365, 0.7101, 0.1148, 0.7374, 0.1023, 0.7472, 0.1365, 0.723, 0.1468, 0.7472, 0.1365, 0.774, 0.1264, 0.767, 0.159, 0.7419, 0.1664, 0.7419, 0.1664, 0.767, 0.159, 0.7617, 0.1919, 0.7365, 0.1963, 0.7203, 0.1744, 0.7419, 0.1664, 0.7365, 0.1963, 0.7175, 0.2019, 0.7109, 0.2171, 0.7345, 0.2129, 0.7228, 0.2311, 0.7043, 0.2322, 0.7456, 0.2314, 0.7228, 0.2311, 0.7345, 0.2129, 0.7228, 0.2311, 0.7456, 0.2314, 0.7378, 0.242, 0.7184, 0.2418, 0.7184, 0.2418, 0.7378, 0.242, 0.7344, 0.2539, 0.714, 0.2525, 0.6989, 0.2417, 0.7184, 0.2418, 0.714, 0.2525, 0.6936, 0.2512, 0.714, 0.2525, 0.7344, 0.2539, 0.7328, 0.2653, 0.709, 0.2679, 0.731, 0.2788, 0.7301, 0.3046, 0.7015, 0.3007, 0.7043, 0.2872, 0.7043, 0.2872, 0.709, 0.2679, 0.731, 0.2788, 0.7043, 0.2872, 0.7015, 0.3007, 0.6729, 0.2969, 0.6781, 0.2837, 0.7301, 0.3046, 0.7408, 0.3305, 0.6831, 0.3236, 0.7015, 0.3007, 0.7408, 0.3305, 0.7374, 0.3517, 0.6681, 0.3479, 0.6831, 0.3236, 0.7941, 0.01251, 0.7965, 0.03817, 0.7547, 0.02762, 0.7484, 0.001067, 0.7694, 0.09064, 0.8057, 0.09611, 0.7966, 0.1271, 0.774, 0.1264, 0.7754, 0.05762, 0.7547, 0.02762, 0.7965, 0.03817, 0.774, 0.1264, 0.7966, 0.1271, 0.7921, 0.1601, 0.767, 0.159, 0.767, 0.159, 0.7921, 0.1601, 0.7873, 0.1931, 0.7617, 0.1919, 0.7456, 0.2314, 0.7804, 0.2383, 0.7701, 0.2534, 0.754, 0.2477, 0.7804, 0.2383, 0.7456, 0.2314, 0.7755, 0.2173, 0.754, 0.2477, 0.7701, 0.2534, 0.7676, 0.2671, 0.751, 0.2605, 0.7378, 0.242, 0.754, 0.2477, 0.751, 0.2605, 0.7344, 0.2539, 0.7676, 0.2671, 0.7669, 0.2792, 0.7498, 0.2722, 0.751, 0.2605, 0.7669, 0.2792, 0.7666, 0.2943, 0.7487, 0.2856, 0.7498, 0.2722, 0.7328, 0.2653, 0.7498, 0.2722, 0.7487, 0.2856, 0.731, 0.2788, 0.7666, 0.2943, 0.7694, 0.3191, 0.7498, 0.3119, 0.7487, 0.2856, 0.7487, 0.2856, 0.7498, 0.3119, 0.7301, 0.3046, 0.731, 0.2788, 0.7694, 0.3191, 0.7752, 0.3411, 0.7408, 0.3305, 0.7498, 0.3119, 0.7752, 0.3411, 0.7906, 0.3608, 0.7374, 0.3517, 0.7408, 0.3305, 0.8333, 0.02884, 0.8303, 0.05301, 0.7965, 0.03817, 0.7941, 0.01251, 0.7966, 0.1271, 0.8092, 0.1238, 0.8106, 0.1544, 0.7921, 0.1601, 0.8142, 0.06805, 0.7965, 0.03817, 0.8303, 0.05301, 0.8092, 0.1238, 0.7966, 0.1271, 0.8057, 0.09611, 0.7921, 0.1601, 0.8106, 0.1544, 0.8114, 0.1837, 0.7873, 0.1931, 0.7701, 0.2534, 0.7965, 0.2499, 0.7884, 0.2651, 0.7676, 0.2671, 0.8165, 0.2282, 0.7804, 0.2383, 0.8016, 0.2112, 0.8093, 0.2632, 0.7884, 0.2651, 0.7965, 0.2499, 0.8093, 0.2632, 0.8109, 0.2759, 0.7889, 0.2775, 0.7884, 0.2651, 0.8109, 0.2759, 0.8134, 0.2925, 0.79, 0.2935, 0.7889, 0.2775, 0.7889, 0.2775, 0.79, 0.2935, 0.7666, 0.2943, 0.7669, 0.2792, 0.8134, 0.2925, 0.8185, 0.316, 0.794, 0.3176, 0.79, 0.2935, 0.79, 0.2935, 0.794, 0.3176, 0.7694, 0.3191, 0.7666, 0.2943, 0.8185, 0.316, 0.8258, 0.3334, 0.8005, 0.3373, 0.794, 0.3176, 0.8258, 0.3334, 0.833, 0.3509, 0.7906, 0.3608, 0.8005, 0.3373, 0.8622, 0.08153, 0.917, 0.1153, 0.9048, 0.1331, 0.846, 0.09034, 0.7906, 0.3608, 0.7752, 0.3411, 0.8005, 0.3373, 0.8622, 0.08153, 0.8681, 0.06415, 0.917, 0.1153, 0.8936, 0.1697, 0.8912, 0.19, 0.8491, 0.1901, 0.8432, 0.1712, 0.8533, 0.1158, 0.846, 0.09034, 0.9048, 0.1331, 0.8936, 0.1697, 0.8432, 0.1712, 0.8589, 0.154, 0.8521, 0.2085, 0.8912, 0.19, 0.892, 0.214, 0.8694, 0.2245, 0.8912, 0.19, 0.8521, 0.2085, 0.8491, 0.1901, 0.8694, 0.2245, 0.892, 0.214, 0.8981, 0.2374, 0.8727, 0.2444, 0.8694, 0.2245, 0.8329, 0.2523, 0.8407, 0.2314, 0.8981, 0.2374, 0.9099, 0.2613, 0.8551, 0.2865, 0.8517, 0.2732, 0.8981, 0.2374, 0.8517, 0.2732, 0.8727, 0.2444, 0.9099, 0.2613, 0.8598, 0.299, 0.8551, 0.2865, 0.8693, 0.3106, 0.8598, 0.299, 0.9099, 0.2613, 0.9265, 0.2824, 0.8744, 0.3254, 0.8693, 0.3106, 0.9099, 0.2613, 0.9232, 0.2593, 0.8693, 0.3106, 0.9232, 0.2593, 0.9278, 0.2652, 0.8693, 0.3106, 0.9278, 0.2652, 0.9265, 0.2824, 0.8693, 0.3106, 0.8568, 0.1384, 0.8589, 0.154, 0.8106, 0.1544, 0.8092, 0.1238, 0.8568, 0.1384, 0.8092, 0.1238, 0.8057, 0.09611, 0.8533, 0.1158])
me_cube.materials.append(mat_material)
me_cube.use_remesh_preserve_volume = False
me_cube.use_remesh_preserve_attributes = False
me_cube.use_mirror_vertex_groups = False
me_cube.update()

# ---- objects
ob_cube = bpy.data.objects.new('Cube', me_cube)

# ---- transforms, parenting, visibility, modifiers, constraints
ob_cube.location = (0.0, 0.0, 0.0)
ob_cube.lock_rotations_4d = False
ob_cube.empty_display_type = 'ARROWS'
ob_cube.lineart.crease_threshold = 0.0

# ---- collection membership
col_collection_1.objects.link(ob_cube)

# ---- scene / render settings (as saved in the file)
scene.frame_start = 1; scene.frame_end = 250; scene.frame_set(1)
scene.render.engine = 'CYCLES'
scene.render.resolution_percentage = 50
scene.render.dither_intensity = 0.0
scene.cycles.use_denoising = False
scene.cycles.samples = 128
scene.cycles.sampling_pattern = 'TABULATED_SOBOL'
scene.cycles.use_adaptive_sampling = False
scene.cycles.use_light_tree = False
scene.cycles.blur_glossy = 0.0
scene.cycles.sample_clamp_indirect = 0.0
scene.view_settings.view_transform = 'Standard'
bpy.context.view_layer.update()

# ---- added for rendering (the .blend has no active camera and no usable light): camera, sun
cam_auto = bpy.data.cameras.new('AutoCamera')
cam_auto.lens = 50.0
cam_auto.sensor_width = 36.0
cam_auto.clip_end = 1000.0
ob_auto_camera = bpy.data.objects.new('AutoCamera', cam_auto)
scene.collection.objects.link(ob_auto_camera)
ob_auto_camera.location = (2.82409, -3.66869, 2.89691)
ob_auto_camera.rotation_euler = (1.09748, -7.21219e-08, 0.694738)
scene.camera = ob_auto_camera
light_auto_sun = bpy.data.lights.new('AutoSun', 'SUN')
light_auto_sun.energy = 3.0
light_auto_sun.angle = 0.0523599
ob_auto_sun = bpy.data.objects.new('AutoSun', light_auto_sun)
scene.collection.objects.link(ob_auto_sun)
ob_auto_sun.rotation_euler = (0.872665, 0.174533, 0.523599)
bpy.context.view_layer.update()
